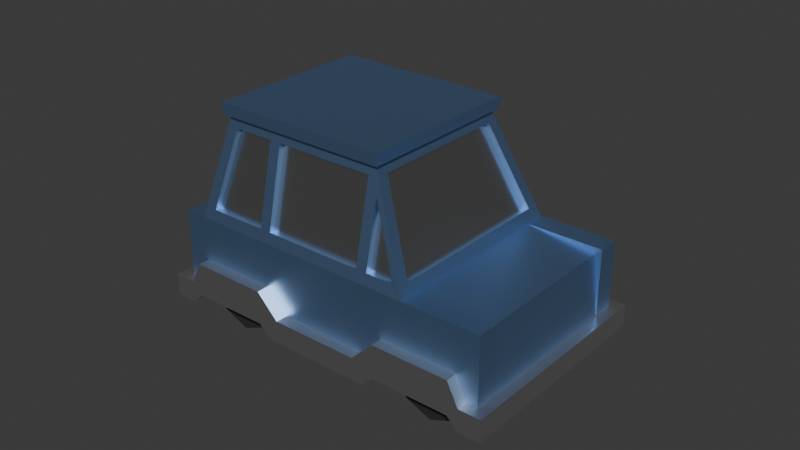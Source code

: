 # Source: car.blend  (saved by Blender 4.3.32; exported with 4.5.12 LTS)
import bpy
from mathutils import Matrix  # noqa: F401  (used for matrix-valued properties, if any)

bpy.ops.wm.read_factory_settings(use_empty=True)
scene = bpy.context.scene
scene.name = 'Scene'

# ---- materials (node trees are filled in below, after node groups)
mat_unpainted = bpy.data.materials.new('Unpainted')
mat_paint = bpy.data.materials.new('Paint')
mat_glass = bpy.data.materials.new('Glass')
mat_rubber = bpy.data.materials.new('Rubber')

# ---- material node trees
mat_unpainted.use_nodes = True; mat_unpainted.node_tree.nodes.clear()
_N = mat_unpainted.node_tree.nodes; _L = mat_unpainted.node_tree.links
n0 = _N.new('ShaderNodeBsdfPrincipled'); n0.name = 'Principled BSDF'; n0.location = (10, 300)
n0.inputs[0].default_value = (0.801, 0.7701, 0.7701, 1.0)
n0.inputs[1].default_value = 1.0
n0.inputs[2].default_value = 0.4
n1 = _N.new('ShaderNodeOutputMaterial'); n1.name = 'Material Output'; n1.location = (300, 300)
_L.new(n0.outputs[0], n1.inputs[0])
n1.is_active_output = True
mat_paint.use_nodes = True; mat_paint.node_tree.nodes.clear()
_N = mat_paint.node_tree.nodes; _L = mat_paint.node_tree.links
n0 = _N.new('ShaderNodeBsdfPrincipled'); n0.name = 'Principled BSDF'; n0.location = (10, 300)
n0.inputs[0].default_value = (0.2907, 0.478, 0.8004, 1.0)
n0.inputs[1].default_value = 1.0
n0.inputs[3].default_value = 1.0
n1 = _N.new('ShaderNodeOutputMaterial'); n1.name = 'Material Output'; n1.location = (300, 300)
_L.new(n0.outputs[0], n1.inputs[0])
n1.is_active_output = True
mat_glass.use_nodes = True; mat_glass.node_tree.nodes.clear()
_N = mat_glass.node_tree.nodes; _L = mat_glass.node_tree.links
n0 = _N.new('ShaderNodeBsdfPrincipled'); n0.name = 'Principled BSDF'; n0.location = (10, 300)
n0.inputs[1].default_value = 1.0
n0.inputs[2].default_value = 0.25
n1 = _N.new('ShaderNodeOutputMaterial'); n1.name = 'Material Output'; n1.location = (300, 300)
_L.new(n0.outputs[0], n1.inputs[0])
n1.is_active_output = True
mat_rubber.use_nodes = True; mat_rubber.node_tree.nodes.clear()
_N = mat_rubber.node_tree.nodes; _L = mat_rubber.node_tree.links
n0 = _N.new('ShaderNodeBsdfPrincipled'); n0.name = 'Principled BSDF'; n0.location = (10, 300)
n0.inputs[0].default_value = (0.02155, 0.02155, 0.02155, 1.0)
n0.inputs[2].default_value = 0.7063
n1 = _N.new('ShaderNodeOutputMaterial'); n1.name = 'Material Output'; n1.location = (300, 300)
_L.new(n0.outputs[0], n1.inputs[0])
n1.is_active_output = True

# ---- world
world_world = bpy.data.worlds.new('World'); scene.world = world_world
world_world.use_nodes = True; world_world.node_tree.nodes.clear()
_N = world_world.node_tree.nodes; _L = world_world.node_tree.links
n0 = _N.new('ShaderNodeOutputWorld'); n0.name = 'World Output'; n0.location = (300, 300)
n1 = _N.new('ShaderNodeBackground'); n1.name = 'Background'; n1.location = (10, 300)
n1.inputs[0].default_value = (0.05088, 0.05088, 0.05088, 1.0)
_L.new(n1.outputs[0], n0.inputs[0])
n0.is_active_output = True
world_world.color = (0.05088, 0.05088, 0.05088)
world_world.sun_shadow_jitter_overblur = 0.0

# ---- meshes
me_cube_003 = bpy.data.meshes.new('Cube.003')
me_cube_003.from_pydata([(-1.396, 0.9, 0.1492), (-1.126, 0.776, 0.2359), (-0.9692, 0.6194, 0.9407), (1.604, 0.9, 0.1492), (-1.396, 0.9, -0.4508), (1.604, 0.9, -0.4508), (0.5536, 0.75, 1.049), (-1.046, 0.75, 1.049), (0.5536, -0.75, 1.049), (0.5536, 0.75, 1.149), (-1.046, 0.75, 1.149), (0.8173, 0.7776, 0.2202), (0.4986, 0.6183, 0.9375), (0.4536, -0.6729, 0.9407), (-0.9157, 0.6729, 0.9407), (-1.072, 0.8295, 0.2359), (-1.072, -0.8295, 0.2359), (-0.9157, -0.6729, 0.9407), (0.4536, 0.8295, 0.2359), (0.4536, 0.6729, 0.9407), (0.4536, -0.8295, 0.2359), (-0.4464, 0.6729, 0.9407), (-0.4464, 0.8295, 0.2359), (-0.4464, -0.6729, 0.9407), (-0.4464, -0.8295, 0.2359), (0.5536, 0.7034, 0.8032), (0.5535, -0.8292, 0.2359), (-0.5464, 0.8295, 0.2359), (-0.5464, 0.6729, 0.9407), (-0.4964, 0.9, 0.1492), (-1.196, 0.9, 0.1492), (-0.4964, 0.7, 1.049), (-0.9964, 0.7, 1.049), (-0.5464, -0.8295, 0.2359), (-0.5464, -0.6729, 0.9407), (0.5535, -0.7034, 0.8032), (-0.4964, -0.7, 1.049), (-0.4964, -0.9, 0.1492), (0.9036, 0.9, 0.1492), (0.5036, 0.9, 0.1492), (0.5036, 0.7, 1.049), (0.9036, -0.9, 0.1492), (0.5036, -0.9, 0.1492), (0.805, 0.8291, 0.2359), (0.8039, -0.8286, 0.2359), (0.5536, 0.8294, 0.2359), (0.863, 0.7776, 0.2405), (0.5443, 0.6183, 0.9578), (0.4536, 0.7217, 0.9515), (0.4536, 0.8783, 0.2468), (-1.072, 0.8783, 0.2468), (0.5536, 0.7522, 0.814), (-1.018, 0.6194, 0.9515), (-1.175, 0.776, 0.2468), (-1.175, -0.776, 0.2468), (-0.4464, -0.8783, 0.2468), (0.4536, -0.8783, 0.2468), (-0.4464, -0.7217, 0.9515), (0.4536, -0.7217, 0.9515), (-0.9157, -0.7217, 0.9515), (-1.072, -0.8783, 0.2468), (-0.5464, -0.7217, 0.9515), (-0.5464, -0.8783, 0.2468), (0.5536, -0.8781, 0.2468), (0.5536, -0.7523, 0.814), (0.804, -0.8774, 0.2468), (-0.4464, 0.8783, 0.2468), (-0.4464, 0.7217, 0.9515), (-0.5464, 0.8783, 0.2468), (-0.5464, 0.7217, 0.9515), (-0.9157, 0.7217, 0.9515), (0.805, 0.8779, 0.2468), (0.5536, 0.8782, 0.2468), (1.404, 0.9, -0.5508), (-1.296, -0.9, -0.6508), (-1.296, 0.9, -0.6508), (1.504, 0.9, -0.6508), (1.504, -0.9, -0.6508), (-1.196, -0.9, 0.1492), (-0.9964, -0.7, 1.049), (0.5536, -0.75, 1.149), (-1.126, -0.776, 0.2359), (-1.396, -0.9, -0.4508), (-1.046, -0.75, 1.149), (-1.018, -0.6194, 0.9515), (-0.9692, -0.6194, 0.9407), (1.604, -0.9, 0.1492), (1.404, -0.9, -0.5508), (1.604, -0.9, -0.4508), (0.5443, -0.6183, 0.9578), (0.863, -0.7777, 0.2405), (-1.396, -0.9, 0.1492), (-1.046, -0.75, 1.049), (0.5036, -0.7, 1.049), (0.4986, -0.6183, 0.9375), (0.8173, -0.7777, 0.2202), (1.404, 1.0, -0.5508), (1.704, 1.0, -0.4508), (1.504, 1.0, -0.6508), (1.704, 1.0, -0.6508), (1.404, -1.0, -0.5508), (0.6036, -0.9, -0.6508), (1.704, -1.0, -0.4508), (1.704, -1.0, -0.6508), (1.504, -1.0, -0.6508), (-1.196, 0.9, -0.5508), (-1.196, -0.9, -0.5508), (-1.496, 1.0, -0.4508), (-1.496, 1.0, -0.6508), (-1.296, 1.0, -0.6508), (-1.496, -1.0, -0.6508), (-1.496, -1.0, -0.4508), (-1.296, -1.0, -0.6508), (0.7036, 0.9, -0.5508), (0.7036, -0.9, -0.5508), (-0.4964, 0.9, -0.5508), (-0.4964, -0.9, -0.5508), (0.6036, -0.9, -0.6508), (0.6036, 0.9, -0.6508), (-0.3964, 0.9, -0.6508), (-0.3964, -0.9, -0.6508), (0.7036, 1.0, -0.5508), (0.6036, 1.0, -0.6508), (-0.3964, 1.0, -0.6508), (0.7036, -1.0, -0.5508), (0.6036, -1.0, -0.6508), (-0.3964, -1.0, -0.6508), (1.404, 0.9, -0.2508), (0.7036, 0.9, -0.2508), (-0.4964, 0.9, -0.2508), (-1.196, 0.9, -0.2508), (-1.196, -0.9, -0.2508), (-0.4964, -0.9, -0.2508), (0.7036, -0.9, -0.2508), (1.404, -0.9, -0.2508), (-0.2964, 0.9, -0.4508), (0.5036, 0.9, -0.4508), (-1.296, -0.9, -0.4508), (1.504, -0.9, -0.4508), (-1.296, 0.9, -0.4508), (1.504, 0.9, -0.4508), (-0.2964, -0.9, -0.4508), (0.5036, -0.9, -0.4508), (0.6036, 0.9, -0.6508), (-1.296, -1.0, -0.4508), (-0.3964, -0.9, -0.6508), (0.5036, -1.0, -0.4508), (-1.196, -1.0, -0.2508), (-0.4964, -1.0, -0.2508), (0.7036, -1.0, -0.2508), (1.404, -1.0, -0.2508), (1.504, -1.0, -0.4508), (-0.2964, -1.0, -0.4508), (-1.296, 1.0, -0.4508), (0.5036, 1.0, -0.4508), (1.404, 1.0, -0.2508), (0.7036, 1.0, -0.2508), (-0.4964, 1.0, -0.2508), (-1.196, 1.0, -0.2508), (-0.2964, 1.0, -0.4508), (1.504, 1.0, -0.4508), (-0.4964, 1.0, -0.5508), (-1.196, 1.0, -0.5508), (-0.4964, -1.0, -0.5508), (-1.196, -1.0, -0.5508), (-0.3964, 0.9, -0.6508), (-0.4964, -0.8, -0.1508), (-0.4964, 0.8, -0.1508), (-1.196, -0.8, -0.1508), (-1.196, 0.8, -0.1508), (0.7036, -0.8, -0.1508), (0.7036, 0.8, -0.1508), (1.404, -0.8, -0.1508), (1.404, 0.8, -0.1508), (-0.4964, -0.8, -0.5508), (-0.4964, 0.8, -0.5508), (-1.196, -0.8, -0.5508), (-1.196, 0.8, -0.5508), (0.7036, -0.8, -0.5508), (0.7036, 0.8, -0.5508), (1.404, -0.8, -0.5508), (1.404, 0.8, -0.5508), (1.554, 0.7, 0.09916), (1.554, -0.7, 0.09916), (1.604, 0.7, -0.4508), (1.604, -0.7, -0.4508), (0.9036, 0.7, 0.1492), (0.9036, -0.7, 0.1492), (1.604, -0.7, 0.1492), (1.604, 0.7, 0.1492), (-1.346, -0.7, 0.09916), (-1.346, 0.7, 0.09916), (-1.396, -0.7, -0.4508), (-1.396, 0.7, -0.4508), (-1.196, -0.7, 0.1492), (-1.196, 0.7, 0.1492), (-1.396, 0.7, 0.1492), (-1.396, -0.7, 0.1492)], [], [(0, 30, 29, 39, 38, 3), (86, 41, 42, 37, 78, 91), (78, 194, 197, 91), (71, 51, 40, 38), (139, 4, 0, 3, 5, 140, 127, 128, 136, 135, 129, 130), (82, 91, 197, 192), (16, 33, 34, 17), (40, 31, 32), (79, 36, 93), (93, 40, 6, 8), (8, 6, 9, 80), (6, 7, 10, 9), (92, 8, 80, 83), (40, 32, 7, 6), (79, 93, 8, 92), (47, 46, 38, 40), (89, 47, 40, 93), (90, 89, 93, 41), (53, 52, 32, 30), (54, 53, 30, 195, 194, 78), (84, 54, 78, 79), (19, 18, 22, 21), (35, 26, 44), (28, 27, 15, 14), (23, 24, 20, 13), (66, 49, 39, 29), (67, 66, 29, 31), (48, 67, 31, 40), (50, 68, 29, 30), (69, 70, 32, 31), (70, 50, 30, 32), (68, 69, 31, 29), (56, 55, 37, 42), (55, 57, 36, 37), (57, 58, 93, 36), (63, 64, 93, 42), (60, 59, 79, 78), (59, 61, 36, 79), (62, 60, 78, 37), (61, 62, 37, 36), (72, 39, 40, 51), (49, 48, 40, 39), (56, 42, 93, 58), (64, 65, 41, 93), (43, 45, 25), (38, 39, 72, 71), (65, 63, 42, 41), (1, 2, 52, 53), (81, 1, 53, 54), (85, 81, 54, 84), (20, 24, 55, 56), (24, 23, 57, 55), (23, 13, 58, 57), (13, 20, 56, 58), (16, 17, 59, 60), (17, 34, 61, 59), (33, 16, 60, 62), (34, 33, 62, 61), (26, 35, 64, 63), (44, 26, 63, 65), (35, 44, 65, 64), (12, 11, 46, 47), (94, 12, 47, 89), (95, 94, 89, 90), (18, 19, 48, 49), (22, 18, 49, 66), (21, 22, 66, 67), (19, 21, 67, 48), (15, 27, 68, 50), (28, 14, 70, 69), (14, 15, 50, 70), (27, 28, 69, 68), (43, 25, 51, 71), (25, 45, 72, 51), (45, 43, 71, 72), (107, 108, 110, 111), (110, 108, 109, 75, 74, 112), (76, 98, 99, 103, 104, 77), (103, 99, 97, 102), (88, 138, 151, 102, 97, 160, 140, 5, 184, 185), (154, 159, 135, 136), (11, 95, 90, 46), (2, 85, 84, 52), (52, 84, 79, 32), (46, 90, 41, 187, 186, 38), (11, 12, 94, 95), (32, 79, 92, 7), (7, 92, 83, 10), (9, 10, 83, 80), (5, 3, 189, 184), (1, 81, 85, 2), (3, 38, 186, 189), (73, 76, 77, 87, 180, 181), (115, 175, 177, 105), (76, 73, 96, 98), (164, 163, 126, 125, 124, 100, 104, 103, 102, 151, 150, 149, 146, 152, 148, 147, 144, 111, 110, 112), (87, 77, 104, 100), (75, 74, 106, 176, 177, 105), (105, 75, 109, 162), (74, 106, 164, 112), (73, 181, 179, 113), (117, 114, 124, 125), (117, 120, 145, 101), (113, 179, 178, 114, 117, 118), (116, 174, 175, 115, 119, 120), (119, 115, 161, 123), (118, 119, 123, 122), (113, 118, 122, 121), (119, 118, 143, 165), (116, 120, 126, 163), (120, 117, 125, 126), (129, 135, 159, 157), (130, 129, 157, 158), (138, 134, 150, 151), (131, 137, 144, 147), (136, 128, 156, 154), (134, 138, 88, 86, 91, 82, 137, 131, 132, 141, 142, 133), (120, 119, 165, 145), (141, 152, 146, 142), (143, 101, 145, 165), (134, 133, 149, 150), (141, 132, 148, 152), (133, 142, 146, 149), (132, 131, 147, 148), (107, 111, 144, 137, 82, 192, 193, 4, 139, 153), (139, 130, 158, 153), (128, 127, 155, 156), (127, 140, 160, 155), (73, 113, 121, 96), (115, 105, 162, 161), (118, 117, 101, 143), (106, 116, 163, 164), (114, 87, 100, 124), (171, 173, 172, 170), (178, 180, 87, 114), (169, 167, 166, 168), (176, 174, 116, 106), (166, 167, 175, 174), (169, 168, 176, 177), (171, 170, 178, 179), (172, 173, 181, 180), (173, 171, 179, 181), (170, 172, 180, 178), (167, 169, 177, 175), (168, 166, 174, 176), (185, 188, 86, 88), (188, 187, 41, 86), (185, 183, 188), (184, 189, 182), (188, 183, 187), (186, 182, 189), (185, 184, 182, 183), (187, 183, 182, 186), (193, 196, 0, 4), (196, 195, 30, 0), (196, 193, 191), (196, 191, 195), (192, 197, 190), (194, 190, 197), (193, 192, 190, 191), (195, 191, 190, 194), (97, 99, 98, 96, 121, 122, 123, 161, 162, 109, 108, 107, 153, 158, 157, 159, 154, 156, 155, 160)])
me_cube_003.polygons.foreach_set('material_index', [0, 0, 1, 1, 1, 1, 2, 0, 0, 1, 1, 1, 1, 1, 1, 1, 1, 1, 1, 1, 1, 2, 2, 2, 2, 1, 1, 1, 1, 1, 1, 1, 1, 1, 1, 1, 1, 1, 1, 1, 1, 1, 1, 1, 2, 1, 1, 1, 1, 1, 1, 1, 1, 1, 1, 1, 1, 1, 1, 1, 1, 1, 1, 1, 1, 1, 1, 1, 1, 1, 1, 1, 1, 1, 1, 0, 0, 0, 0, 0, 0, 1, 1, 1, 1, 2, 1, 1, 1, 1, 2, 1, 0, 0, 0, 0, 0, 0, 0, 0, 0, 0, 0, 0, 0, 0, 0, 0, 0, 0, 0, 0, 0, 0, 0, 0, 1, 0, 0, 0, 0, 0, 0, 0, 0, 0, 0, 0, 0, 0, 0, 0, 0, 0, 0, 0, 0, 0, 0, 0, 0, 0, 0, 0, 0, 1, 1, 1, 1, 1, 1, 1, 1, 1, 1, 1, 1, 1, 1, 1, 1, 0])
_uv = me_cube_003.uv_layers.new(name='UVMap')
_uv.uv.foreach_set('vector', [0.625, 0.75, 0.6417, 0.75, 0.7, 0.75, 0.7833, 0.75, 0.8167, 0.75, 0.875, 0.75, 0.875, 0.5, 0.8167, 0.5, 0.7833, 0.5, 0.7, 0.5, 0.6417, 0.5, 0.625, 0.5, 0.6424, 0.5, 0.6419, 0.5223, 0.625, 0.5276, 0.625, 0.5, 0.8152, 0.75, 0.8152, 0.75, 0.8181, 0.75, 0.8181, 0.75, 0.625, 0.7706, 0.625, 0.75, 0.625, 0.75, 0.625, 1.0, 0.625, 1.0, 0.625, 0.9899, 0.625, 0.9828, 0.625, 0.9248, 0.625, 0.905, 0.625, 0.8472, 0.625, 0.825, 0.625, 0.7672, 0.625, 0.5, 0.625, 0.5, 0.625, 0.5276, 0.625, 0.5283, 0.651, 0.5, 0.6901, 0.5, 0.6894, 0.5, 0.6534, 0.5, 0.8181, 0.75, 0.6972, 0.75, 0.6367, 0.75, 0.6424, 0.5, 0.7004, 0.5, 0.8165, 0.5, 0.8165, 0.5015, 0.8181, 0.75, 0.8181, 0.75, 0.8165, 0.5, 0.8165, 0.5, 0.8181, 0.75, 0.8181, 0.75, 0.8165, 0.5, 0.8181, 0.75, 0.6367, 0.75, 0.6367, 0.75, 0.8181, 0.75, 0.6424, 0.5, 0.8165, 0.5, 0.8165, 0.5, 0.6424, 0.5, 0.8181, 0.75, 0.6367, 0.75, 0.6367, 0.75, 0.8181, 0.75, 0.6424, 0.5, 0.8165, 0.5, 0.8165, 0.5, 0.6424, 0.5, 0.818, 0.7331, 0.818, 0.7351, 0.8181, 0.75, 0.8181, 0.75, 0.8166, 0.5169, 0.818, 0.7331, 0.8181, 0.75, 0.8165, 0.5015, 0.8166, 0.5149, 0.8166, 0.5169, 0.8165, 0.5, 0.8165, 0.5, 0.637, 0.7351, 0.6371, 0.7331, 0.6367, 0.75, 0.6367, 0.75, 0.642, 0.5149, 0.637, 0.7351, 0.6367, 0.75, 0.6372, 0.7279, 0.6419, 0.5223, 0.6424, 0.5, 0.642, 0.5169, 0.642, 0.5149, 0.6424, 0.5, 0.6424, 0.5, 0.8044, 0.75, 0.7891, 0.75, 0.7115, 0.75, 0.7106, 0.75, 0.8114, 0.5, 0.7883, 0.5, 0.8114, 0.5, 0.6874, 0.75, 0.6917, 0.75, 0.6466, 0.75, 0.6486, 0.75, 0.7111, 0.5, 0.7076, 0.5, 0.7748, 0.5, 0.8016, 0.5, 0.7115, 0.75, 0.7891, 0.75, 0.7968, 0.75, 0.7018, 0.75, 0.7106, 0.75, 0.7115, 0.75, 0.7018, 0.75, 0.6989, 0.75, 0.8044, 0.75, 0.7106, 0.75, 0.6989, 0.75, 0.8181, 0.75, 0.6466, 0.75, 0.6917, 0.75, 0.7018, 0.75, 0.6367, 0.75, 0.6874, 0.75, 0.6486, 0.75, 0.6367, 0.75, 0.6989, 0.75, 0.6486, 0.75, 0.6466, 0.75, 0.6367, 0.75, 0.6367, 0.75, 0.6917, 0.75, 0.6874, 0.75, 0.6989, 0.75, 0.7018, 0.75, 0.7748, 0.5, 0.7076, 0.5, 0.6985, 0.5, 0.7797, 0.5, 0.7076, 0.5, 0.7111, 0.5, 0.7005, 0.5, 0.6985, 0.5, 0.7111, 0.5, 0.8016, 0.5, 0.8165, 0.5, 0.7005, 0.5, 0.7883, 0.5, 0.8114, 0.5, 0.8165, 0.5, 0.7797, 0.5, 0.651, 0.5, 0.6534, 0.5, 0.6424, 0.5, 0.6424, 0.5, 0.6534, 0.5, 0.6894, 0.5, 0.7005, 0.5, 0.6424, 0.5, 0.6901, 0.5, 0.651, 0.5, 0.6424, 0.5, 0.6985, 0.5, 0.6894, 0.5, 0.6901, 0.5, 0.6985, 0.5, 0.7005, 0.5, 0.8018, 0.75, 0.7968, 0.75, 0.8181, 0.75, 0.8152, 0.75, 0.7891, 0.75, 0.8044, 0.75, 0.8181, 0.75, 0.7968, 0.75, 0.7748, 0.5, 0.7797, 0.5, 0.8165, 0.5, 0.8016, 0.5, 0.8114, 0.5, 0.8114, 0.5, 0.8165, 0.5, 0.8165, 0.5, 0.8152, 0.75, 0.8018, 0.75, 0.8152, 0.75, 0.8181, 0.75, 0.7968, 0.75, 0.8018, 0.75, 0.8152, 0.75, 0.8114, 0.5, 0.7883, 0.5, 0.7797, 0.5, 0.8165, 0.5, 0.637, 0.7351, 0.6371, 0.7331, 0.6371, 0.7331, 0.637, 0.7351, 0.642, 0.5149, 0.637, 0.7351, 0.637, 0.7351, 0.642, 0.5149, 0.642, 0.5169, 0.642, 0.5149, 0.642, 0.5149, 0.642, 0.5169, 0.7748, 0.5, 0.7076, 0.5, 0.7076, 0.5, 0.7748, 0.5, 0.7076, 0.5, 0.7111, 0.5, 0.7111, 0.5, 0.7076, 0.5, 0.7111, 0.5, 0.8016, 0.5, 0.8016, 0.5, 0.7111, 0.5, 0.8016, 0.5, 0.7748, 0.5, 0.7748, 0.5, 0.8016, 0.5, 0.651, 0.5, 0.6534, 0.5, 0.6534, 0.5, 0.651, 0.5, 0.6534, 0.5, 0.6894, 0.5, 0.6894, 0.5, 0.6534, 0.5, 0.6901, 0.5, 0.651, 0.5, 0.651, 0.5, 0.6901, 0.5, 0.6894, 0.5, 0.6901, 0.5, 0.6901, 0.5, 0.6894, 0.5, 0.7883, 0.5, 0.8114, 0.5, 0.8114, 0.5, 0.7883, 0.5, 0.8114, 0.5, 0.7883, 0.5, 0.7883, 0.5, 0.8114, 0.5, 0.8114, 0.5, 0.8114, 0.5, 0.8114, 0.5, 0.8114, 0.5, 0.818, 0.7331, 0.818, 0.7351, 0.818, 0.7351, 0.818, 0.7331, 0.8166, 0.5169, 0.818, 0.7331, 0.818, 0.7331, 0.8166, 0.5169, 0.8166, 0.5149, 0.8166, 0.5169, 0.8166, 0.5169, 0.8166, 0.5149, 0.7891, 0.75, 0.8044, 0.75, 0.8044, 0.75, 0.7891, 0.75, 0.7115, 0.75, 0.7891, 0.75, 0.7891, 0.75, 0.7115, 0.75, 0.7106, 0.75, 0.7115, 0.75, 0.7115, 0.75, 0.7106, 0.75, 0.8044, 0.75, 0.7106, 0.75, 0.7106, 0.75, 0.8044, 0.75, 0.6466, 0.75, 0.6917, 0.75, 0.6917, 0.75, 0.6466, 0.75, 0.6874, 0.75, 0.6486, 0.75, 0.6486, 0.75, 0.6874, 0.75, 0.6486, 0.75, 0.6466, 0.75, 0.6466, 0.75, 0.6486, 0.75, 0.6917, 0.75, 0.6874, 0.75, 0.6874, 0.75, 0.6917, 0.75, 0.8152, 0.75, 0.8152, 0.75, 0.8152, 0.75, 0.8152, 0.75, 0.8152, 0.75, 0.8018, 0.75, 0.8018, 0.75, 0.8152, 0.75, 0.8018, 0.75, 0.8152, 0.75, 0.8152, 0.75, 0.8018, 0.75, 0.0, 0.0, 0.375, 0.75, 0.375, 0.5, 0.625, 0.5, 0.375, 0.5, 0.375, 0.75, 0.3604, 0.7207, 0.3604, 0.7207, 0.0, 0.0, 0.0, 0.0, 0.01093, 0.02186, 0.01093, 0.02186, 0.0, 0.0, 0.0, 0.0, 0.0, 0.0, 0.0, 0.0, 0.0, 0.0, 0.0, 0.0, 0.625, 0.0, 0.625, 0.25, 0.625, 0.25, 0.625, 0.2608, 0.625, 0.2608, 0.625, 0.25, 0.625, 0.0, 0.625, 0.9899, 0.625, 0.9899, 0.625, 0.0, 0.625, 0.02072, 0.625, 0.2266, 0.625, 0.905, 0.625, 0.8472, 0.625, 0.8472, 0.625, 0.905, 0.818, 0.7351, 0.8166, 0.5149, 0.8166, 0.5149, 0.818, 0.7351, 0.6371, 0.7331, 0.642, 0.5169, 0.642, 0.5169, 0.6371, 0.7331, 0.6371, 0.7331, 0.642, 0.5169, 0.6424, 0.5, 0.6367, 0.75, 0.818, 0.7351, 0.8166, 0.5149, 0.8165, 0.5, 0.8166, 0.5248, 0.818, 0.7255, 0.8181, 0.75, 0.818, 0.7351, 0.818, 0.7331, 0.8166, 0.5169, 0.8166, 0.5149, 0.6367, 0.75, 0.6424, 0.5, 0.6424, 0.5, 0.6367, 0.75, 0.6367, 0.75, 0.6424, 0.5, 0.6424, 0.5, 0.6367, 0.75, 0.8181, 0.75, 0.6367, 0.75, 0.6424, 0.5, 0.8165, 0.5, 0.625, 0.0, 0.625, 0.0, 0.625, 0.02889, 0.625, 0.02072, 0.637, 0.7351, 0.642, 0.5149, 0.642, 0.5169, 0.6371, 0.7331, 0.875, 0.75, 0.8181, 0.75, 0.818, 0.7255, 0.875, 0.7211, 0.0284, 0.05681, 0.01093, 0.02186, 0.0, 0.0, 0.0, 0.0, 0.001879, 0.003757, 0.02688, 0.05377, 0.2431, 0.4861, 0.2274, 0.4547, 0.2911, 0.5821, 0.3112, 0.6224, 0.01093, 0.02186, 0.0284, 0.05681, 0.0284, 0.05681, 0.01093, 0.02186, 0.0, 0.0, 0.0, 0.0, 0.0, 0.0, 0.0, 0.0, 0.0, 0.0, 0.0, 0.0, 0.0, 0.0, 0.0, 0.0, 0.625, 0.25, 0.625, 0.2608, 0.625, 0.2667, 0.625, 0.3248, 0.625, 0.3448, 0.625, 0.4074, 0.625, 0.4246, 0.625, 0.4832, 0.625, 0.4817, 0.625, 0.5, 0.375, 0.5, 0.0, 0.0, 0.0, 0.0, 0.0, 0.0, 0.0, 0.0, 0.0, 0.0, 0.3604, 0.7207, 0.0, 0.0, 0.0, 0.0, 0.0202, 0.04039, 0.2911, 0.5821, 0.3112, 0.6224, 0.3112, 0.6224, 0.3604, 0.7207, 0.3604, 0.7207, 0.3112, 0.6224, 0.0, 0.0, 0.0, 0.0, 0.0, 0.0, 0.0, 0.0, 0.0284, 0.05681, 0.02688, 0.05377, 0.1195, 0.2391, 0.1263, 0.2526, 0.0, 0.0, 0.0, 0.0, 0.0, 0.0, 0.0, 0.0, 0.0, 0.0, 0.0, 0.0, 0.0, 0.0, 0.0, 0.0, 0.1263, 0.2526, 0.1195, 0.2391, 0.007885, 0.01577, 0.0, 0.0, 0.0, 0.0, 0.1263, 0.2526, 0.0, 0.0, 0.01638, 0.03275, 0.2274, 0.4547, 0.2431, 0.4861, 0.2431, 0.4861, 0.0, 0.0, 0.2431, 0.4861, 0.2431, 0.4861, 0.2431, 0.4861, 0.2431, 0.4861, 0.1263, 0.2526, 0.2431, 0.4861, 0.2431, 0.4861, 0.1263, 0.2526, 0.1263, 0.2526, 0.1263, 0.2526, 0.1263, 0.2526, 0.1263, 0.2526, 0.2431, 0.4861, 0.1263, 0.2526, 0.1263, 0.2526, 0.2431, 0.4861, 0.0, 0.0, 0.0, 0.0, 0.0, 0.0, 0.0, 0.0, 0.0, 0.0, 0.0, 0.0, 0.0, 0.0, 0.0, 0.0, 0.625, 0.825, 0.625, 0.8472, 0.625, 0.8472, 0.625, 0.825, 0.625, 0.7672, 0.625, 0.825, 0.625, 0.825, 0.625, 0.7672, 0.625, 0.2608, 0.625, 0.2667, 0.625, 0.2667, 0.625, 0.2608, 0.625, 0.4832, 0.625, 0.4817, 0.625, 0.4817, 0.625, 0.4832, 0.625, 0.905, 0.625, 0.9248, 0.625, 0.9248, 0.625, 0.905, 0.625, 0.2667, 0.625, 0.2608, 0.625, 0.25, 0.625, 0.25, 0.625, 0.5, 0.625, 0.5, 0.625, 0.4817, 0.625, 0.4832, 0.625, 0.4246, 0.625, 0.4074, 0.625, 0.3448, 0.625, 0.3248, 0.0, 0.0, 0.2431, 0.4861, 0.2431, 0.4861, 0.0, 0.0, 0.625, 0.4074, 0.625, 0.4074, 0.625, 0.3448, 0.625, 0.3448, 0.1263, 0.2526, 0.0, 0.0, 0.0, 0.0, 0.2431, 0.4861, 0.625, 0.2667, 0.625, 0.3248, 0.625, 0.3248, 0.625, 0.2667, 0.625, 0.4074, 0.625, 0.4246, 0.625, 0.4246, 0.625, 0.4074, 0.625, 0.3248, 0.625, 0.3448, 0.625, 0.3448, 0.625, 0.3248, 0.625, 0.4246, 0.625, 0.4832, 0.625, 0.4832, 0.625, 0.4246, 0.0, 0.0, 0.625, 0.5, 0.625, 0.4817, 0.625, 0.4817, 0.625, 0.5, 0.625, 0.5283, 0.625, 0.7226, 0.625, 0.75, 0.625, 0.7706, 0.625, 0.7706, 0.625, 0.7706, 0.625, 0.7672, 0.625, 0.7672, 0.625, 0.7706, 0.625, 0.9248, 0.625, 0.9828, 0.625, 0.9828, 0.625, 0.9248, 0.625, 0.9828, 0.625, 0.9899, 0.625, 0.9899, 0.625, 0.9828, 0.0284, 0.05681, 0.1263, 0.2526, 0.1263, 0.2526, 0.0284, 0.05681, 0.2431, 0.4861, 0.3112, 0.6224, 0.3112, 0.6224, 0.2431, 0.4861, 0.1263, 0.2526, 0.0, 0.0, 0.0, 0.0, 0.1263, 0.2526, 0.0, 0.0, 0.0, 0.0, 0.0, 0.0, 0.0, 0.0, 0.0, 0.0, 0.0, 0.0, 0.0, 0.0, 0.0, 0.0, 0.1195, 0.2391, 0.02688, 0.05377, 0.001879, 0.003757, 0.007885, 0.01577, 0.007885, 0.01577, 0.001879, 0.003757, 0.0, 0.0, 0.0, 0.0, 0.2911, 0.5821, 0.2274, 0.4547, 0.01638, 0.03275, 0.0202, 0.04039, 0.0202, 0.04039, 0.01638, 0.03275, 0.0, 0.0, 0.0, 0.0, 0.01638, 0.03275, 0.2274, 0.4547, 0.2274, 0.4547, 0.01638, 0.03275, 0.2911, 0.5821, 0.0202, 0.04039, 0.0202, 0.04039, 0.2911, 0.5821, 0.1195, 0.2391, 0.007885, 0.01577, 0.007885, 0.01577, 0.1195, 0.2391, 0.001879, 0.003757, 0.02688, 0.05377, 0.02688, 0.05377, 0.001879, 0.003757, 0.02688, 0.05377, 0.1195, 0.2391, 0.1195, 0.2391, 0.02688, 0.05377, 0.007885, 0.01577, 0.001879, 0.003757, 0.001879, 0.003757, 0.007885, 0.01577, 0.2274, 0.4547, 0.2911, 0.5821, 0.2911, 0.5821, 0.2274, 0.4547, 0.0202, 0.04039, 0.01638, 0.03275, 0.01638, 0.03275, 0.0202, 0.04039, 0.625, 0.2266, 0.625, 0.2261, 0.625, 0.25, 0.625, 0.25, 0.875, 0.5239, 0.8166, 0.5248, 0.8165, 0.5, 0.875, 0.5, 0.625, 0.2266, 0.0, 0.0, 0.625, 0.2261, 0.625, 0.02072, 0.625, 0.02889, 0.0, 0.0, 0.625, 0.2261, 0.0, 0.0, 0.8166, 0.5248, 0.818, 0.7255, 0.0, 0.0, 0.625, 0.02889, 0.625, 0.2266, 0.625, 0.02072, 0.0, 0.0, 0.0, 0.0, 0.8166, 0.5248, 0.0, 0.0, 0.0, 0.0, 0.818, 0.7255, 0.625, 0.7226, 0.625, 0.7226, 0.625, 0.75, 0.625, 0.75, 0.625, 0.7226, 0.6372, 0.7279, 0.6367, 0.75, 0.625, 0.75, 0.625, 0.7226, 0.625, 0.7226, 0.0, 0.0, 0.625, 0.7226, 0.0, 0.0, 0.6372, 0.7279, 0.625, 0.5283, 0.625, 0.5276, 0.0, 0.0, 0.6419, 0.5223, 0.0, 0.0, 0.625, 0.5276, 0.625, 0.7226, 0.625, 0.5283, 0.0, 0.0, 0.0, 0.0, 0.6372, 0.7279, 0.0, 0.0, 0.0, 0.0, 0.6419, 0.5223, 0.625, 0.0, 0.0, 0.0, 0.01093, 0.02186, 0.0284, 0.05681, 0.1263, 0.2526, 0.1263, 0.2526, 0.2431, 0.4861, 0.2431, 0.4861, 0.3112, 0.6224, 0.3604, 0.7207, 0.375, 0.75, 0.0, 0.0, 0.625, 0.7706, 0.625, 0.7672, 0.625, 0.825, 0.625, 0.8472, 0.625, 0.905, 0.625, 0.9248, 0.625, 0.9828, 0.625, 0.9899])
_ca = me_cube_003.color_attributes.new('Attribute', 'BYTE_COLOR', 'CORNER')
_ca.data.foreach_set('color', [1.0, 1.0, 1.0, 1.0, 1.0, 1.0, 1.0, 1.0, 1.0, 1.0, 1.0, 1.0, 1.0, 1.0, 1.0, 1.0, 1.0, 1.0, 1.0, 1.0, 1.0, 1.0, 1.0, 1.0, 1.0, 1.0, 1.0, 1.0, 1.0, 1.0, 1.0, 1.0, 1.0, 1.0, 1.0, 1.0, 1.0, 1.0, 1.0, 1.0, 1.0, 1.0, 1.0, 1.0, 1.0, 1.0, 1.0, 1.0, 1.0, 1.0, 1.0, 1.0, 1.0, 1.0, 1.0, 1.0, 1.0, 1.0, 1.0, 1.0, 1.0, 1.0, 1.0, 1.0, 1.0, 1.0, 1.0, 1.0, 1.0, 1.0, 1.0, 1.0, 1.0, 1.0, 1.0, 1.0, 1.0, 1.0, 1.0, 1.0, 1.0, 1.0, 1.0, 1.0, 1.0, 1.0, 1.0, 1.0, 1.0, 1.0, 1.0, 1.0, 1.0, 1.0, 1.0, 1.0, 1.0, 1.0, 1.0, 1.0, 1.0, 1.0, 1.0, 1.0, 1.0, 1.0, 1.0, 1.0, 1.0, 1.0, 1.0, 1.0, 1.0, 1.0, 1.0, 1.0, 1.0, 1.0, 1.0, 1.0, 1.0, 1.0, 1.0, 1.0, 1.0, 1.0, 1.0, 1.0, 1.0, 1.0, 1.0, 1.0, 1.0, 1.0, 1.0, 1.0, 1.0, 1.0, 1.0, 1.0, 1.0, 1.0, 1.0, 1.0, 1.0, 1.0, 1.0, 1.0, 1.0, 1.0, 1.0, 1.0, 1.0, 1.0, 1.0, 1.0, 1.0, 1.0, 1.0, 1.0, 1.0, 1.0, 1.0, 1.0, 1.0, 1.0, 1.0, 1.0, 1.0, 1.0, 1.0, 1.0, 1.0, 1.0, 1.0, 1.0, 1.0, 1.0, 1.0, 1.0, 1.0, 1.0, 1.0, 1.0, 1.0, 1.0, 1.0, 1.0, 1.0, 1.0, 1.0, 1.0, 1.0, 1.0, 1.0, 1.0, 1.0, 1.0, 1.0, 1.0, 1.0, 1.0, 1.0, 1.0, 1.0, 1.0, 1.0, 1.0, 1.0, 1.0, 1.0, 1.0, 1.0, 1.0, 1.0, 1.0, 1.0, 1.0, 1.0, 1.0, 1.0, 1.0, 1.0, 1.0, 1.0, 1.0, 1.0, 1.0, 1.0, 1.0, 1.0, 1.0, 1.0, 1.0, 1.0, 1.0, 1.0, 1.0, 1.0, 1.0, 1.0, 1.0, 1.0, 1.0, 1.0, 1.0, 1.0, 1.0, 1.0, 1.0, 1.0, 1.0, 1.0, 1.0, 1.0, 1.0, 1.0, 1.0, 1.0, 1.0, 1.0, 1.0, 1.0, 1.0, 1.0, 1.0, 1.0, 1.0, 1.0, 1.0, 1.0, 1.0, 1.0, 1.0, 1.0, 1.0, 1.0, 1.0, 1.0, 1.0, 1.0, 1.0, 1.0, 1.0, 1.0, 1.0, 1.0, 1.0, 1.0, 1.0, 1.0, 1.0, 1.0, 1.0, 1.0, 1.0, 1.0, 1.0, 1.0, 1.0, 1.0, 1.0, 1.0, 1.0, 1.0, 1.0, 1.0, 1.0, 1.0, 1.0, 1.0, 1.0, 1.0, 1.0, 1.0, 1.0, 1.0, 1.0, 1.0, 1.0, 1.0, 1.0, 1.0, 1.0, 1.0, 1.0, 1.0, 1.0, 1.0, 1.0, 1.0, 1.0, 1.0, 1.0, 1.0, 1.0, 1.0, 1.0, 1.0, 1.0, 1.0, 1.0, 1.0, 1.0, 1.0, 1.0, 1.0, 1.0, 1.0, 1.0, 1.0, 1.0, 1.0, 1.0, 1.0, 1.0, 1.0, 1.0, 1.0, 1.0, 1.0, 1.0, 1.0, 1.0, 1.0, 1.0, 1.0, 1.0, 1.0, 1.0, 1.0, 1.0, 1.0, 1.0, 1.0, 1.0, 1.0, 1.0, 1.0, 1.0, 1.0, 1.0, 1.0, 1.0, 1.0, 1.0, 1.0, 1.0, 1.0, 1.0, 1.0, 1.0, 1.0, 1.0, 1.0, 1.0, 1.0, 1.0, 1.0, 1.0, 1.0, 1.0, 1.0, 1.0, 1.0, 1.0, 1.0, 1.0, 1.0, 1.0, 1.0, 1.0, 1.0, 1.0, 1.0, 1.0, 1.0, 1.0, 1.0, 1.0, 1.0, 1.0, 1.0, 1.0, 1.0, 1.0, 1.0, 1.0, 1.0, 1.0, 1.0, 1.0, 1.0, 1.0, 1.0, 1.0, 1.0, 1.0, 1.0, 1.0, 1.0, 1.0, 1.0, 1.0, 1.0, 1.0, 1.0, 1.0, 1.0, 1.0, 1.0, 1.0, 1.0, 1.0, 1.0, 1.0, 1.0, 1.0, 1.0, 1.0, 1.0, 1.0, 1.0, 1.0, 1.0, 1.0, 1.0, 1.0, 1.0, 1.0, 1.0, 1.0, 1.0, 1.0, 1.0, 1.0, 1.0, 1.0, 1.0, 1.0, 1.0, 1.0, 1.0, 1.0, 1.0, 1.0, 1.0, 1.0, 1.0, 1.0, 1.0, 1.0, 1.0, 1.0, 1.0, 1.0, 1.0, 1.0, 1.0, 1.0, 1.0, 1.0, 1.0, 1.0, 1.0, 1.0, 1.0, 1.0, 1.0, 1.0, 1.0, 1.0, 1.0, 1.0, 1.0, 1.0, 1.0, 1.0, 1.0, 1.0, 1.0, 1.0, 1.0, 1.0, 1.0, 1.0, 1.0, 1.0, 1.0, 1.0, 1.0, 1.0, 1.0, 1.0, 1.0, 1.0, 1.0, 1.0, 1.0, 1.0, 1.0, 1.0, 1.0, 1.0, 1.0, 1.0, 1.0, 1.0, 1.0, 1.0, 1.0, 1.0, 1.0, 1.0, 1.0, 1.0, 1.0, 1.0, 1.0, 1.0, 1.0, 1.0, 1.0, 1.0, 1.0, 1.0, 1.0, 1.0, 1.0, 1.0, 1.0, 1.0, 1.0, 1.0, 1.0, 1.0, 1.0, 1.0, 1.0, 1.0, 1.0, 1.0, 1.0, 1.0, 1.0, 1.0, 1.0, 1.0, 1.0, 1.0, 1.0, 1.0, 1.0, 1.0, 1.0, 1.0, 1.0, 1.0, 1.0, 1.0, 1.0, 1.0, 1.0, 1.0, 1.0, 1.0, 1.0, 1.0, 1.0, 1.0, 1.0, 1.0, 1.0, 1.0, 1.0, 1.0, 1.0, 1.0, 1.0, 1.0, 1.0, 1.0, 1.0, 1.0, 1.0, 1.0, 1.0, 1.0, 1.0, 1.0, 1.0, 1.0, 1.0, 1.0, 1.0, 1.0, 1.0, 1.0, 1.0, 1.0, 1.0, 1.0, 1.0, 1.0, 1.0, 1.0, 1.0, 1.0, 1.0, 1.0, 1.0, 1.0, 1.0, 1.0, 1.0, 1.0, 1.0, 1.0, 1.0, 1.0, 1.0, 1.0, 1.0, 1.0, 1.0, 1.0, 1.0, 1.0, 1.0, 1.0, 1.0, 1.0, 1.0, 1.0, 1.0, 1.0, 1.0, 1.0, 1.0, 1.0, 1.0, 1.0, 1.0, 1.0, 1.0, 1.0, 1.0, 1.0, 1.0, 1.0, 1.0, 1.0, 1.0, 1.0, 1.0, 1.0, 1.0, 1.0, 1.0, 1.0, 1.0, 1.0, 1.0, 1.0, 1.0, 1.0, 1.0, 1.0, 1.0, 1.0, 1.0, 1.0, 1.0, 1.0, 1.0, 1.0, 1.0, 1.0, 1.0, 1.0, 1.0, 1.0, 1.0, 1.0, 1.0, 1.0, 1.0, 1.0, 1.0, 1.0, 1.0, 1.0, 1.0, 1.0, 1.0, 1.0, 1.0, 1.0, 1.0, 1.0, 1.0, 1.0, 1.0, 1.0, 1.0, 1.0, 1.0, 1.0, 1.0, 1.0, 1.0, 1.0, 1.0, 1.0, 1.0, 1.0, 1.0, 1.0, 1.0, 1.0, 1.0, 1.0, 1.0, 1.0, 1.0, 1.0, 1.0, 1.0, 1.0, 1.0, 1.0, 1.0, 1.0, 1.0, 1.0, 1.0, 1.0, 1.0, 1.0, 1.0, 1.0, 1.0, 1.0, 1.0, 1.0, 1.0, 1.0, 1.0, 1.0, 1.0, 1.0, 1.0, 1.0, 1.0, 1.0, 1.0, 1.0, 1.0, 1.0, 1.0, 1.0, 1.0, 1.0, 1.0, 1.0, 1.0, 1.0, 1.0, 1.0, 1.0, 1.0, 1.0, 1.0, 1.0, 1.0, 1.0, 1.0, 1.0, 1.0, 1.0, 1.0, 1.0, 1.0, 1.0, 1.0, 1.0, 1.0, 1.0, 1.0, 1.0, 1.0, 1.0, 1.0, 1.0, 1.0, 1.0, 1.0, 1.0, 1.0, 1.0, 1.0, 1.0, 1.0, 1.0, 1.0, 1.0, 1.0, 1.0, 1.0, 1.0, 1.0, 1.0, 1.0, 1.0, 1.0, 1.0, 1.0, 1.0, 1.0, 1.0, 1.0, 1.0, 1.0, 1.0, 1.0, 1.0, 1.0, 1.0, 1.0, 1.0, 1.0, 1.0, 1.0, 1.0, 1.0, 1.0, 1.0, 1.0, 1.0, 1.0, 1.0, 1.0, 1.0, 1.0, 1.0, 1.0, 1.0, 1.0, 1.0, 1.0, 1.0, 1.0, 1.0, 1.0, 1.0, 1.0, 1.0, 1.0, 1.0, 1.0, 1.0, 1.0, 1.0, 1.0, 1.0, 1.0, 1.0, 1.0, 1.0, 1.0, 1.0, 1.0, 1.0, 1.0, 1.0, 1.0, 1.0, 1.0, 1.0, 1.0, 1.0, 1.0, 1.0, 1.0, 1.0, 1.0, 1.0, 1.0, 1.0, 1.0, 1.0, 1.0, 1.0, 1.0, 1.0, 1.0, 1.0, 1.0, 1.0, 1.0, 1.0, 1.0, 1.0, 1.0, 1.0, 1.0, 1.0, 1.0, 1.0, 1.0, 1.0, 1.0, 1.0, 1.0, 1.0, 1.0, 1.0, 1.0, 1.0, 1.0, 1.0, 1.0, 1.0, 1.0, 1.0, 1.0, 1.0, 1.0, 1.0, 1.0, 1.0, 1.0, 1.0, 1.0, 1.0, 1.0, 1.0, 1.0, 1.0, 1.0, 1.0, 1.0, 1.0, 1.0, 1.0, 1.0, 1.0, 1.0, 1.0, 1.0, 1.0, 1.0, 1.0, 1.0, 1.0, 1.0, 1.0, 1.0, 1.0, 1.0, 1.0, 1.0, 1.0, 1.0, 1.0, 1.0, 1.0, 1.0, 1.0, 1.0, 1.0, 1.0, 1.0, 1.0, 1.0, 1.0, 1.0, 1.0, 1.0, 1.0, 1.0, 1.0, 1.0, 1.0, 1.0, 1.0, 1.0, 1.0, 1.0, 1.0, 1.0, 1.0, 1.0, 1.0, 1.0, 1.0, 1.0, 1.0, 1.0, 1.0, 1.0, 1.0, 1.0, 1.0, 1.0, 1.0, 1.0, 1.0, 1.0, 1.0, 1.0, 1.0, 1.0, 1.0, 1.0, 1.0, 1.0, 1.0, 1.0, 1.0, 1.0, 1.0, 1.0, 1.0, 1.0, 1.0, 1.0, 1.0, 1.0, 1.0, 1.0, 1.0, 1.0, 1.0, 1.0, 1.0, 1.0, 1.0, 1.0, 1.0, 1.0, 1.0, 1.0, 1.0, 1.0, 1.0, 1.0, 1.0, 1.0, 1.0, 1.0, 1.0, 1.0, 1.0, 1.0, 1.0, 1.0, 1.0, 1.0, 1.0, 1.0, 1.0, 1.0, 1.0, 1.0, 1.0, 1.0, 1.0, 1.0, 1.0, 1.0, 1.0, 1.0, 1.0, 1.0, 1.0, 1.0, 1.0, 1.0, 1.0, 1.0, 1.0, 1.0, 1.0, 1.0, 1.0, 1.0, 1.0, 1.0, 1.0, 1.0, 1.0, 1.0, 1.0, 1.0, 1.0, 1.0, 1.0, 1.0, 1.0, 1.0, 1.0, 1.0, 1.0, 1.0, 1.0, 1.0, 1.0, 1.0, 1.0, 1.0, 1.0, 1.0, 1.0, 1.0, 1.0, 1.0, 1.0, 1.0, 1.0, 1.0, 1.0, 1.0, 1.0, 1.0, 1.0, 1.0, 1.0, 1.0, 1.0, 1.0, 1.0, 1.0, 1.0, 1.0, 1.0, 1.0, 1.0, 1.0, 1.0, 1.0, 1.0, 1.0, 1.0, 1.0, 1.0, 1.0, 1.0, 1.0, 1.0, 1.0, 1.0, 1.0, 1.0, 1.0, 1.0, 1.0, 1.0, 1.0, 1.0, 1.0, 1.0, 1.0, 1.0, 1.0, 1.0, 1.0, 1.0, 1.0, 1.0, 1.0, 1.0, 1.0, 1.0, 1.0, 1.0, 1.0, 1.0, 1.0, 1.0, 1.0, 1.0, 1.0, 1.0, 1.0, 1.0, 1.0, 1.0, 1.0, 1.0, 1.0, 1.0, 1.0, 1.0, 1.0, 1.0, 1.0, 1.0, 1.0, 1.0, 1.0, 1.0, 1.0, 1.0, 1.0, 1.0, 1.0, 1.0, 1.0, 1.0, 1.0, 1.0, 1.0, 1.0, 1.0, 1.0, 1.0, 1.0, 1.0, 1.0, 1.0, 1.0, 1.0, 1.0, 1.0, 1.0, 1.0, 1.0, 1.0, 1.0, 1.0, 1.0, 1.0, 1.0, 1.0, 1.0, 1.0, 1.0, 1.0, 1.0, 1.0, 1.0, 1.0, 1.0, 1.0, 1.0, 1.0, 1.0, 1.0, 1.0, 1.0, 1.0, 1.0, 1.0, 1.0, 1.0, 1.0, 1.0, 1.0, 1.0, 1.0, 1.0, 1.0, 1.0, 1.0, 1.0, 1.0, 1.0, 1.0, 1.0, 1.0, 1.0, 1.0, 1.0, 1.0, 1.0, 1.0, 1.0, 1.0, 1.0, 1.0, 1.0, 1.0, 1.0, 1.0, 1.0, 1.0, 1.0, 1.0, 1.0, 1.0, 1.0, 1.0, 1.0, 1.0, 1.0, 1.0, 1.0, 1.0, 1.0, 1.0, 1.0, 1.0, 1.0, 1.0, 1.0, 1.0, 1.0, 1.0, 1.0, 1.0, 1.0, 1.0, 1.0, 1.0, 1.0, 1.0, 1.0, 1.0, 1.0, 1.0, 1.0, 1.0, 1.0, 1.0, 1.0, 1.0, 1.0, 1.0, 1.0, 1.0, 1.0, 1.0, 1.0, 1.0, 1.0, 1.0, 1.0, 1.0, 1.0, 1.0, 1.0, 1.0, 1.0, 1.0, 1.0, 1.0, 1.0, 1.0, 1.0, 1.0, 1.0, 1.0, 1.0, 1.0, 1.0, 1.0, 1.0, 1.0, 1.0, 1.0, 1.0, 1.0, 1.0, 1.0, 1.0, 1.0, 1.0, 1.0, 1.0, 1.0, 1.0, 1.0, 1.0, 1.0, 1.0, 1.0, 1.0, 1.0, 1.0, 1.0, 1.0, 1.0, 1.0, 1.0, 1.0, 1.0, 1.0, 1.0, 1.0, 1.0, 1.0, 1.0, 1.0, 1.0, 1.0, 1.0, 1.0, 1.0, 1.0, 1.0, 1.0, 1.0, 1.0, 1.0, 1.0, 1.0, 1.0, 1.0, 1.0, 1.0, 1.0, 1.0, 1.0, 1.0, 1.0, 1.0, 1.0, 1.0, 1.0, 1.0, 1.0, 1.0, 1.0, 1.0, 1.0, 1.0, 1.0, 1.0, 1.0, 1.0, 1.0, 1.0, 1.0, 1.0, 1.0, 1.0, 1.0, 1.0, 1.0, 1.0, 1.0, 1.0, 1.0, 1.0, 1.0, 1.0, 1.0, 1.0, 1.0, 1.0, 1.0, 1.0, 1.0, 1.0, 1.0, 1.0, 1.0, 1.0, 1.0, 1.0, 1.0, 1.0, 1.0, 1.0, 1.0, 1.0, 1.0, 1.0, 1.0, 1.0, 1.0, 1.0, 1.0, 1.0, 1.0, 1.0, 1.0, 1.0, 1.0, 1.0, 1.0, 1.0, 1.0, 1.0, 1.0, 1.0, 1.0, 1.0, 1.0, 1.0, 1.0, 1.0, 1.0, 1.0, 1.0, 1.0, 1.0, 1.0, 1.0, 1.0, 1.0, 1.0, 1.0, 1.0, 1.0, 1.0, 1.0, 1.0, 1.0, 1.0, 1.0, 1.0, 1.0, 1.0, 1.0, 1.0, 1.0, 1.0, 1.0, 1.0, 1.0, 1.0, 1.0, 1.0, 1.0, 1.0, 1.0, 1.0, 1.0, 1.0, 1.0, 1.0, 1.0, 1.0, 1.0, 1.0, 1.0, 1.0, 1.0, 1.0, 1.0, 1.0, 1.0, 1.0, 1.0, 1.0, 1.0, 1.0, 1.0, 1.0, 1.0, 1.0, 1.0, 1.0, 1.0, 1.0, 1.0, 1.0, 1.0, 1.0, 1.0, 1.0, 1.0, 1.0, 1.0, 1.0, 1.0, 1.0, 1.0, 1.0, 1.0, 1.0, 1.0, 1.0, 1.0, 1.0, 1.0, 1.0, 1.0, 1.0, 1.0, 1.0, 1.0, 1.0, 1.0, 1.0, 1.0, 1.0, 1.0, 1.0, 1.0, 1.0, 1.0, 1.0, 1.0, 1.0, 1.0, 1.0, 1.0, 1.0, 1.0, 1.0, 1.0, 1.0, 1.0, 1.0, 1.0, 1.0, 1.0, 1.0, 1.0, 1.0, 1.0, 1.0, 1.0, 1.0, 1.0, 1.0, 1.0, 1.0, 1.0, 1.0, 1.0, 1.0, 1.0, 1.0, 1.0, 1.0, 1.0, 1.0, 1.0, 1.0, 1.0, 1.0, 1.0, 1.0, 1.0, 1.0, 1.0, 1.0, 1.0, 1.0, 1.0, 1.0, 1.0, 1.0, 1.0, 1.0, 1.0, 1.0, 1.0, 1.0, 1.0, 1.0, 1.0, 1.0, 1.0, 1.0, 1.0, 1.0, 1.0, 1.0, 1.0, 1.0, 1.0, 1.0, 1.0, 1.0, 1.0, 1.0, 1.0, 1.0, 1.0, 1.0, 1.0, 1.0, 1.0, 1.0, 1.0, 1.0, 1.0, 1.0, 1.0, 1.0, 1.0, 1.0, 1.0, 1.0, 1.0, 1.0, 1.0, 1.0, 1.0, 1.0, 1.0, 1.0, 1.0, 1.0, 1.0, 1.0, 1.0, 1.0, 1.0, 1.0, 1.0, 1.0, 1.0, 1.0, 1.0, 1.0, 1.0, 1.0, 1.0, 1.0, 1.0, 1.0, 1.0, 1.0, 1.0, 1.0, 1.0, 1.0, 1.0, 1.0, 1.0, 1.0, 1.0, 1.0, 1.0, 1.0, 1.0, 1.0, 1.0, 1.0, 1.0, 1.0, 1.0, 1.0, 1.0, 1.0, 1.0, 1.0, 1.0, 1.0, 1.0, 1.0, 1.0, 1.0, 1.0, 1.0, 1.0, 1.0, 1.0, 1.0, 1.0, 1.0, 1.0, 1.0, 1.0, 1.0, 1.0, 1.0, 1.0, 1.0, 1.0, 1.0, 1.0, 1.0, 1.0, 1.0, 1.0, 1.0, 1.0, 1.0, 1.0, 1.0, 1.0, 1.0, 1.0, 1.0, 1.0, 1.0, 1.0, 1.0, 1.0, 1.0, 1.0, 1.0, 1.0, 1.0, 1.0, 1.0, 1.0, 1.0, 1.0, 1.0, 1.0, 1.0, 1.0, 1.0, 1.0, 1.0, 1.0, 1.0, 1.0, 1.0, 1.0, 1.0, 1.0, 1.0, 1.0, 1.0, 1.0, 1.0, 1.0, 1.0, 1.0, 1.0, 1.0, 1.0, 1.0, 1.0, 1.0, 1.0, 1.0, 1.0, 1.0, 1.0, 1.0, 1.0, 1.0, 1.0, 1.0, 1.0, 1.0, 1.0, 1.0, 1.0, 1.0, 1.0, 1.0, 1.0, 1.0, 1.0, 1.0, 1.0, 1.0, 1.0, 1.0, 1.0, 1.0, 1.0, 1.0, 1.0, 1.0, 1.0, 1.0, 1.0, 1.0, 1.0, 1.0, 1.0, 1.0, 1.0, 1.0, 1.0, 1.0, 1.0, 1.0, 1.0, 1.0, 1.0, 1.0, 1.0, 1.0, 1.0, 1.0, 1.0, 1.0, 1.0, 1.0, 1.0, 1.0, 1.0, 1.0, 1.0, 1.0, 1.0, 1.0, 1.0, 1.0, 1.0, 1.0, 1.0, 1.0, 1.0, 1.0, 1.0, 1.0, 1.0, 1.0, 1.0, 1.0, 1.0, 1.0, 1.0, 1.0, 1.0, 1.0, 1.0, 1.0, 1.0, 1.0, 1.0, 1.0, 1.0, 1.0, 1.0, 1.0, 1.0, 1.0, 1.0, 1.0, 1.0, 1.0, 1.0, 1.0, 1.0, 1.0, 1.0, 1.0, 1.0, 1.0, 1.0, 1.0, 1.0, 1.0, 1.0, 1.0, 1.0, 1.0, 1.0, 1.0, 1.0, 1.0, 1.0, 1.0, 1.0, 1.0, 1.0, 1.0, 1.0, 1.0, 1.0, 1.0, 1.0, 1.0, 1.0, 1.0, 1.0, 1.0, 1.0, 1.0, 1.0, 1.0, 1.0, 1.0, 1.0, 1.0, 1.0, 1.0, 1.0, 1.0, 1.0, 1.0, 1.0, 1.0, 1.0, 1.0, 1.0, 1.0, 1.0, 1.0, 1.0, 1.0, 1.0, 1.0, 1.0, 1.0, 1.0, 1.0, 1.0, 1.0, 1.0, 1.0, 1.0, 1.0, 1.0, 1.0, 1.0, 1.0, 1.0, 1.0, 1.0, 1.0, 1.0, 1.0, 1.0, 1.0, 1.0, 1.0, 1.0, 1.0, 1.0, 1.0, 1.0, 1.0, 1.0, 1.0, 1.0, 1.0, 1.0, 1.0, 1.0, 1.0, 1.0, 1.0, 1.0, 1.0, 1.0, 1.0, 1.0, 1.0, 1.0, 1.0, 1.0, 1.0, 1.0, 1.0, 1.0, 1.0, 1.0, 1.0, 1.0, 1.0, 1.0, 1.0, 1.0, 1.0, 1.0, 1.0, 1.0, 1.0, 1.0, 1.0, 1.0, 1.0, 1.0, 1.0, 1.0, 1.0, 1.0, 1.0, 1.0, 1.0, 1.0, 1.0, 1.0, 1.0, 1.0, 1.0, 1.0, 1.0, 1.0, 1.0, 1.0, 1.0, 1.0, 1.0, 1.0, 1.0, 1.0, 1.0, 1.0, 1.0, 1.0, 1.0, 1.0, 1.0, 1.0, 1.0, 1.0, 1.0, 1.0, 1.0, 1.0, 1.0, 1.0, 1.0, 1.0, 1.0, 1.0, 1.0, 1.0, 1.0, 1.0, 1.0, 1.0, 1.0, 1.0, 1.0, 1.0, 1.0, 1.0, 1.0, 1.0, 1.0, 1.0, 1.0, 1.0, 1.0, 1.0, 1.0, 1.0, 1.0, 1.0, 1.0, 1.0, 1.0, 1.0, 1.0, 1.0, 1.0, 1.0, 1.0, 1.0, 1.0, 1.0, 1.0, 1.0, 1.0, 1.0, 1.0, 1.0, 1.0, 1.0, 1.0, 1.0, 1.0, 1.0, 1.0, 1.0, 1.0, 1.0, 1.0, 1.0, 1.0, 1.0, 1.0, 1.0, 1.0, 1.0, 1.0, 1.0, 1.0, 1.0, 1.0, 1.0, 1.0, 1.0, 1.0, 1.0, 1.0, 1.0, 1.0, 1.0, 1.0, 1.0, 1.0, 1.0, 1.0, 1.0, 1.0, 1.0, 1.0, 1.0, 1.0, 1.0, 1.0, 1.0, 1.0, 1.0, 1.0, 1.0, 1.0, 1.0, 1.0, 1.0, 1.0, 1.0, 1.0, 1.0, 1.0, 1.0, 1.0, 1.0, 1.0, 1.0, 1.0, 1.0, 1.0, 1.0, 1.0, 1.0, 1.0, 1.0, 1.0, 1.0, 1.0, 1.0, 1.0, 1.0, 1.0, 1.0, 1.0, 1.0, 1.0, 1.0, 1.0, 1.0, 1.0, 1.0, 1.0, 1.0, 1.0, 1.0, 1.0, 1.0, 1.0, 1.0, 1.0, 1.0, 1.0, 1.0, 1.0, 1.0, 1.0, 1.0, 1.0, 1.0, 1.0, 1.0, 1.0, 1.0, 1.0, 1.0, 1.0, 1.0, 1.0, 1.0, 1.0, 1.0, 1.0, 1.0, 1.0, 1.0, 1.0, 1.0, 1.0, 1.0, 1.0, 1.0, 1.0, 1.0, 1.0, 1.0, 1.0, 1.0, 1.0, 1.0, 1.0, 1.0, 1.0, 1.0, 1.0, 1.0, 1.0, 1.0, 1.0, 1.0, 1.0, 1.0, 1.0, 1.0, 1.0, 1.0, 1.0, 1.0, 1.0, 1.0, 1.0, 1.0, 1.0, 1.0, 1.0, 1.0, 1.0, 1.0, 1.0, 1.0, 1.0, 1.0, 1.0, 1.0, 1.0, 1.0, 1.0, 1.0, 1.0, 1.0, 1.0, 1.0, 1.0, 1.0, 1.0, 1.0, 1.0, 1.0, 1.0, 1.0, 1.0, 1.0, 1.0, 1.0, 1.0, 1.0, 1.0, 1.0, 1.0, 1.0, 1.0, 1.0, 1.0, 1.0, 1.0, 1.0, 1.0, 1.0, 1.0, 1.0, 1.0, 1.0, 1.0, 1.0, 1.0, 1.0, 1.0, 1.0, 1.0, 1.0, 1.0, 1.0, 1.0, 1.0, 1.0, 1.0, 1.0, 1.0, 1.0, 1.0, 1.0, 1.0, 1.0, 1.0, 1.0, 1.0, 1.0, 1.0, 1.0, 1.0, 1.0, 1.0, 1.0, 1.0, 1.0, 1.0, 1.0, 1.0, 1.0, 1.0, 1.0, 1.0, 1.0, 1.0, 1.0, 1.0, 1.0, 1.0, 1.0, 1.0, 1.0, 1.0, 1.0, 1.0, 1.0, 1.0, 1.0, 1.0, 1.0, 1.0, 1.0, 1.0, 1.0, 1.0, 1.0, 1.0, 1.0, 1.0, 1.0, 1.0, 1.0, 1.0, 1.0, 1.0, 1.0, 1.0, 1.0, 1.0, 1.0, 1.0, 1.0, 1.0, 1.0, 1.0, 1.0, 1.0, 1.0, 1.0, 1.0, 1.0, 1.0, 1.0, 1.0, 1.0, 1.0, 1.0, 1.0, 1.0, 1.0, 1.0, 1.0, 1.0, 1.0, 1.0, 1.0, 1.0, 1.0, 1.0, 1.0, 1.0, 1.0, 1.0, 1.0, 1.0, 1.0, 1.0, 1.0, 1.0, 1.0, 1.0, 1.0, 1.0, 1.0, 1.0, 1.0, 1.0, 1.0, 1.0, 1.0, 1.0, 1.0, 1.0, 1.0, 1.0, 1.0, 1.0, 1.0, 1.0, 1.0, 1.0, 1.0, 1.0, 1.0, 1.0, 1.0, 1.0, 1.0, 1.0, 1.0, 1.0, 1.0, 1.0, 1.0, 1.0, 1.0, 1.0, 1.0, 1.0, 1.0, 1.0, 1.0, 1.0, 1.0, 1.0, 1.0, 1.0, 1.0, 1.0, 1.0, 1.0, 1.0, 1.0, 1.0, 1.0, 1.0, 1.0, 1.0, 1.0, 1.0, 1.0, 1.0, 1.0, 1.0, 1.0, 1.0, 1.0, 1.0, 1.0, 1.0, 1.0, 1.0, 1.0, 1.0, 1.0, 1.0, 1.0, 1.0, 1.0, 1.0, 1.0, 1.0, 1.0, 1.0, 1.0, 1.0, 1.0, 1.0, 1.0, 1.0, 1.0, 1.0, 1.0, 1.0, 1.0, 1.0, 1.0, 1.0, 1.0, 1.0, 1.0, 1.0, 1.0, 1.0, 1.0, 1.0, 1.0, 1.0, 1.0, 1.0, 1.0, 1.0, 1.0, 1.0, 1.0, 1.0, 1.0, 1.0, 1.0, 1.0, 1.0, 1.0, 1.0, 1.0, 1.0, 1.0, 1.0, 1.0, 1.0, 1.0, 1.0, 1.0, 1.0, 1.0, 1.0, 1.0, 1.0, 1.0, 1.0, 1.0, 1.0, 1.0, 1.0, 1.0, 1.0, 1.0, 1.0, 1.0, 1.0, 1.0, 1.0, 1.0, 1.0, 1.0, 1.0, 1.0, 1.0, 1.0, 1.0, 1.0, 1.0, 1.0, 1.0, 1.0, 1.0, 1.0, 1.0, 1.0, 1.0, 1.0, 1.0, 1.0, 1.0, 1.0, 1.0, 1.0, 1.0, 1.0, 1.0, 1.0, 1.0, 1.0, 1.0, 1.0, 1.0, 1.0, 1.0, 1.0, 1.0, 1.0, 1.0, 1.0, 1.0, 1.0, 1.0, 1.0, 1.0, 1.0, 1.0, 1.0, 1.0, 1.0, 1.0, 1.0, 1.0, 1.0, 1.0, 1.0, 1.0, 1.0, 1.0, 1.0, 1.0, 1.0, 1.0, 1.0, 1.0, 1.0, 1.0, 1.0, 1.0, 1.0, 1.0, 1.0, 1.0, 1.0, 1.0, 1.0, 1.0, 1.0, 1.0, 1.0, 1.0, 1.0, 1.0, 1.0, 1.0, 1.0, 1.0, 1.0, 1.0, 1.0, 1.0, 1.0, 1.0, 1.0, 1.0, 1.0, 1.0, 1.0, 1.0, 1.0, 1.0, 1.0, 1.0, 1.0, 1.0, 1.0, 1.0, 1.0, 1.0, 1.0, 1.0, 1.0, 1.0, 1.0, 1.0, 1.0, 1.0, 1.0, 1.0, 1.0, 1.0, 1.0, 1.0, 1.0, 1.0, 1.0, 1.0, 1.0, 1.0, 1.0, 1.0, 1.0, 1.0, 1.0, 1.0, 1.0, 1.0, 1.0, 1.0, 1.0, 1.0, 1.0, 1.0, 1.0, 1.0, 1.0, 1.0, 1.0, 1.0, 1.0, 1.0, 1.0, 1.0, 1.0, 1.0, 1.0, 1.0, 1.0, 1.0, 1.0, 1.0, 1.0, 1.0, 1.0, 1.0, 1.0, 1.0, 1.0, 1.0, 1.0, 1.0, 1.0, 1.0, 1.0, 1.0, 1.0, 1.0, 1.0, 1.0, 1.0, 1.0, 1.0, 1.0, 1.0, 1.0, 1.0, 1.0, 1.0, 1.0, 1.0, 1.0, 1.0, 1.0, 1.0, 1.0, 1.0, 1.0, 1.0, 1.0, 1.0, 1.0, 1.0])
me_cube_003.materials.append(mat_unpainted)
me_cube_003.materials.append(mat_paint)
me_cube_003.materials.append(mat_glass)
me_cube_003.materials.append(mat_rubber)
me_cube_003.update()
me_cylinder_001 = bpy.data.meshes.new('Cylinder.001')
me_cylinder_001.from_pydata([(0.0, 0.325, -0.8), (0.0, 0.325, 0.8), (0.2298, 0.2298, -0.8), (0.2298, 0.2298, 0.8), (0.325, 0.0, -0.8), (0.325, 0.0, 0.8), (0.2298, -0.2298, -0.8), (0.2298, -0.2298, 0.8), (0.0, -0.325, -0.8), (0.0, -0.325, 0.8), (-0.2298, -0.2298, -0.8), (-0.2298, -0.2298, 0.8), (-0.325, 0.0, -0.8), (-0.325, 0.0, 0.8), (-0.2298, 0.2298, -0.8), (-0.2298, 0.2298, 0.8), (0.0, 0.325, 0.5), (0.2298, 0.2298, 0.5), (0.325, 0.0, 0.5), (0.2298, -0.2298, 0.5), (0.0, -0.325, 0.5), (-0.2298, -0.2298, 0.5), (-0.325, 0.0, 0.5), (-0.2298, 0.2298, 0.5), (0.2298, 0.2298, -0.5), (0.325, 0.0, -0.5), (0.2298, -0.2298, -0.5), (0.0, -0.325, -0.5), (-0.2298, -0.2298, -0.5), (-0.325, 0.0, -0.5), (-0.2298, 0.2298, -0.5), (0.0, 0.325, -0.5)], [], [(16, 1, 3, 17), (17, 3, 5, 18), (18, 5, 7, 19), (19, 7, 9, 20), (20, 9, 11, 21), (21, 11, 13, 22), (3, 1, 15, 13, 11, 9, 7, 5), (22, 13, 15, 23), (23, 15, 1, 16), (0, 2, 4, 6, 8, 10, 12, 14), (23, 16, 17, 18, 19, 20, 21, 22), (31, 30, 29, 28, 27, 26, 25, 24), (0, 31, 24, 2), (2, 24, 25, 4), (4, 25, 26, 6), (6, 26, 27, 8), (8, 27, 28, 10), (10, 28, 29, 12), (12, 29, 30, 14), (14, 30, 31, 0)])
me_cylinder_001.polygons.foreach_set('use_smooth', [True] * 20)
_k = set([(0, 2), (0, 14), (1, 3), (1, 15), (2, 4), (3, 5), (4, 6), (5, 7), (6, 8), (7, 9), (8, 10), (9, 11), (10, 12), (11, 13), (12, 14), (13, 15), (16, 17), (16, 23), (17, 18), (18, 19), (19, 20), (20, 21), (21, 22), (22, 23), (24, 25), (24, 31), (25, 26), (26, 27), (27, 28), (28, 29), (29, 30), (30, 31)])
me_cylinder_001.attributes.new('sharp_edge', 'BOOLEAN', 'EDGE').data.foreach_set('value', [ (min(e.vertices), max(e.vertices)) in _k for e in me_cylinder_001.edges])
_uv = me_cylinder_001.uv_layers.new(name='UVMap')
_uv.uv.foreach_set('vector', [1.0, 0.9062, 1.0, 1.0, 0.875, 1.0, 0.875, 0.9062, 0.875, 0.9062, 0.875, 1.0, 0.75, 1.0, 0.75, 0.9062, 0.75, 0.9062, 0.75, 1.0, 0.625, 1.0, 0.625, 0.9062, 0.625, 0.9062, 0.625, 1.0, 0.5, 1.0, 0.5, 0.9062, 0.5, 0.9062, 0.5, 1.0, 0.375, 1.0, 0.375, 0.9062, 0.375, 0.9062, 0.375, 1.0, 0.25, 1.0, 0.25, 0.9062, 0.4197, 0.4197, 0.25, 0.49, 0.08029, 0.4197, 0.01, 0.25, 0.08029, 0.08029, 0.25, 0.01, 0.4197, 0.08029, 0.49, 0.25, 0.25, 0.9062, 0.25, 1.0, 0.125, 1.0, 0.125, 0.9062, 0.125, 0.9062, 0.125, 1.0, 0.0, 1.0, 0.0, 0.9062, 0.75, 0.49, 0.9197, 0.4197, 0.99, 0.25, 0.9197, 0.08029, 0.75, 0.01, 0.5803, 0.08029, 0.51, 0.25, 0.5803, 0.4197, 0.125, 0.9062, 1.0, 0.9062, 0.875, 0.9062, 0.75, 0.9062, 0.625, 0.9062, 0.5, 0.9062, 0.375, 0.9062, 0.25, 0.9062, 0.0, 0.5938, 0.125, 0.5938, 0.25, 0.5938, 0.375, 0.5938, 0.5, 0.5938, 0.625, 0.5938, 0.75, 0.5938, 0.875, 0.5938, 1.0, 0.5, 1.0, 0.5938, 0.875, 0.5938, 0.875, 0.5, 0.875, 0.5, 0.875, 0.5938, 0.75, 0.5938, 0.75, 0.5, 0.75, 0.5, 0.75, 0.5938, 0.625, 0.5938, 0.625, 0.5, 0.625, 0.5, 0.625, 0.5938, 0.5, 0.5938, 0.5, 0.5, 0.5, 0.5, 0.5, 0.5938, 0.375, 0.5938, 0.375, 0.5, 0.375, 0.5, 0.375, 0.5938, 0.25, 0.5938, 0.25, 0.5, 0.25, 0.5, 0.25, 0.5938, 0.125, 0.5938, 0.125, 0.5, 0.125, 0.5, 0.125, 0.5938, 0.0, 0.5938, 0.0, 0.5])
me_cylinder_001.materials.append(mat_rubber)
me_cylinder_001.update()
me_cylinder_003 = bpy.data.meshes.new('Cylinder.003')
me_cylinder_003.from_pydata([(0.0, 0.325, -0.8), (0.0, 0.325, 0.8), (0.2298, 0.2298, -0.8), (0.2298, 0.2298, 0.8), (0.325, 0.0, -0.8), (0.325, 0.0, 0.8), (0.2298, -0.2298, -0.8), (0.2298, -0.2298, 0.8), (0.0, -0.325, -0.8), (0.0, -0.325, 0.8), (-0.2298, -0.2298, -0.8), (-0.2298, -0.2298, 0.8), (-0.325, 0.0, -0.8), (-0.325, 0.0, 0.8), (-0.2298, 0.2298, -0.8), (-0.2298, 0.2298, 0.8), (0.0, 0.325, 0.5), (0.2298, 0.2298, 0.5), (0.325, 0.0, 0.5), (0.2298, -0.2298, 0.5), (0.0, -0.325, 0.5), (-0.2298, -0.2298, 0.5), (-0.325, 0.0, 0.5), (-0.2298, 0.2298, 0.5), (0.2298, 0.2298, -0.5), (0.325, 0.0, -0.5), (0.2298, -0.2298, -0.5), (0.0, -0.325, -0.5), (-0.2298, -0.2298, -0.5), (-0.325, 0.0, -0.5), (-0.2298, 0.2298, -0.5), (0.0, 0.325, -0.5)], [], [(16, 1, 3, 17), (17, 3, 5, 18), (18, 5, 7, 19), (19, 7, 9, 20), (20, 9, 11, 21), (21, 11, 13, 22), (3, 1, 15, 13, 11, 9, 7, 5), (22, 13, 15, 23), (23, 15, 1, 16), (0, 2, 4, 6, 8, 10, 12, 14), (23, 16, 17, 18, 19, 20, 21, 22), (31, 30, 29, 28, 27, 26, 25, 24), (0, 31, 24, 2), (2, 24, 25, 4), (4, 25, 26, 6), (6, 26, 27, 8), (8, 27, 28, 10), (10, 28, 29, 12), (12, 29, 30, 14), (14, 30, 31, 0)])
me_cylinder_003.polygons.foreach_set('use_smooth', [True] * 20)
_k = set([(0, 2), (0, 14), (1, 3), (1, 15), (2, 4), (3, 5), (4, 6), (5, 7), (6, 8), (7, 9), (8, 10), (9, 11), (10, 12), (11, 13), (12, 14), (13, 15), (16, 17), (16, 23), (17, 18), (18, 19), (19, 20), (20, 21), (21, 22), (22, 23), (24, 25), (24, 31), (25, 26), (26, 27), (27, 28), (28, 29), (29, 30), (30, 31)])
me_cylinder_003.attributes.new('sharp_edge', 'BOOLEAN', 'EDGE').data.foreach_set('value', [ (min(e.vertices), max(e.vertices)) in _k for e in me_cylinder_003.edges])
_uv = me_cylinder_003.uv_layers.new(name='UVMap')
_uv.uv.foreach_set('vector', [1.0, 0.9062, 1.0, 1.0, 0.875, 1.0, 0.875, 0.9062, 0.875, 0.9062, 0.875, 1.0, 0.75, 1.0, 0.75, 0.9062, 0.75, 0.9062, 0.75, 1.0, 0.625, 1.0, 0.625, 0.9062, 0.625, 0.9062, 0.625, 1.0, 0.5, 1.0, 0.5, 0.9062, 0.5, 0.9062, 0.5, 1.0, 0.375, 1.0, 0.375, 0.9062, 0.375, 0.9062, 0.375, 1.0, 0.25, 1.0, 0.25, 0.9062, 0.4197, 0.4197, 0.25, 0.49, 0.08029, 0.4197, 0.01, 0.25, 0.08029, 0.08029, 0.25, 0.01, 0.4197, 0.08029, 0.49, 0.25, 0.25, 0.9062, 0.25, 1.0, 0.125, 1.0, 0.125, 0.9062, 0.125, 0.9062, 0.125, 1.0, 0.0, 1.0, 0.0, 0.9062, 0.75, 0.49, 0.9197, 0.4197, 0.99, 0.25, 0.9197, 0.08029, 0.75, 0.01, 0.5803, 0.08029, 0.51, 0.25, 0.5803, 0.4197, 0.125, 0.9062, 1.0, 0.9062, 0.875, 0.9062, 0.75, 0.9062, 0.625, 0.9062, 0.5, 0.9062, 0.375, 0.9062, 0.25, 0.9062, 0.0, 0.5938, 0.125, 0.5938, 0.25, 0.5938, 0.375, 0.5938, 0.5, 0.5938, 0.625, 0.5938, 0.75, 0.5938, 0.875, 0.5938, 1.0, 0.5, 1.0, 0.5938, 0.875, 0.5938, 0.875, 0.5, 0.875, 0.5, 0.875, 0.5938, 0.75, 0.5938, 0.75, 0.5, 0.75, 0.5, 0.75, 0.5938, 0.625, 0.5938, 0.625, 0.5, 0.625, 0.5, 0.625, 0.5938, 0.5, 0.5938, 0.5, 0.5, 0.5, 0.5, 0.5, 0.5938, 0.375, 0.5938, 0.375, 0.5, 0.375, 0.5, 0.375, 0.5938, 0.25, 0.5938, 0.25, 0.5, 0.25, 0.5, 0.25, 0.5938, 0.125, 0.5938, 0.125, 0.5, 0.125, 0.5, 0.125, 0.5938, 0.0, 0.5938, 0.0, 0.5])
me_cylinder_003.materials.append(mat_rubber)
me_cylinder_003.update()
arm_armature_003 = bpy.data.armatures.new('Armature.003')  # bones are not reproduced

# ---- objects
ob_chasis = bpy.data.objects.new('Chasis', me_cube_003)
ob_backwheels = bpy.data.objects.new('BackWheels', me_cylinder_001)
ob_frontwheels_001 = bpy.data.objects.new('FrontWheels.001', me_cylinder_003)
ob_armature = bpy.data.objects.new('Armature', arm_armature_003)

# ---- transforms, parenting, visibility, modifiers, constraints
ob_chasis.parent = ob_armature
ob_chasis.location = (-0.1036, 6.345e-06, 0.8508)
_vg = ob_chasis.vertex_groups.new(name='spine0')
for _i, _w in zip([0, 1, 2, 3, 4, 5, 6, 7, 8, 9, 10, 11, 12, 13, 14, 15, 16, 17, 18, 19, 20, 21, 22, 23, 24, 25, 26, 27, 28, 29, 30, 31, 32, 33, 34, 35, 36, 37, 38, 39, 40, 41, 42, 43, 44, 45, 46, 47, 48, 49, 50, 51, 52, 53, 54, 55, 56, 57, 58, 59, 60, 61, 62, 63, 64, 65, 66, 67, 68, 69, 70, 71, 72, 73, 74, 75, 76, 77, 78, 79, 80, 81, 82, 83, 84, 85, 86, 87, 88, 89, 90, 91, 92, 93, 94, 95, 96, 97, 98, 99, 100, 101, 102, 103, 104, 105, 106, 107, 108, 109, 110, 111, 112, 113, 114, 115, 116, 117, 118, 119, 120, 121, 122, 123, 124, 125, 126, 127, 128, 129, 130, 131, 132, 133, 134, 135, 136, 137, 138, 139, 140, 141, 142, 143, 144, 145, 146, 147, 148, 149, 150, 151, 152, 153, 154, 155, 156, 157, 158, 159, 160, 161, 162, 163, 164, 165, 166, 167, 168, 169, 170, 171, 172, 173, 174, 175, 176, 177, 178, 179, 180, 181, 182, 183, 184, 185, 186, 187, 188, 189, 190, 191, 192, 193, 194, 195, 196, 197], [0.1681, 0.3845, 0.699, 0.1533, 0.1459, 0.1405, 0.861, 0.7564, 0.8689, 0.8768, 0.7761, 0.4914, 0.8059, 0.8126, 0.7039, 0.3881, 0.339, 0.6928, 0.5783, 0.8211, 0.5472, 0.7301, 0.5101, 0.7306, 0.4607, 0.763, 0.5647, 0.537, 0.7343, 0.5076, 0.3201, 0.7523, 0.7476, 0.4475, 0.7253, 0.7564, 0.7526, 0.4309, 0.4386, 0.5706, 0.8514, 0.4051, 0.537, 0.509, 0.48, 0.5909, 0.4794, 0.8177, 0.8249, 0.5841, 0.3803, 0.7639, 0.7109, 0.3661, 0.3137, 0.4573, 0.5527, 0.7315, 0.8214, 0.7005, 0.3299, 0.7245, 0.4547, 0.564, 0.7597, 0.4708, 0.516, 0.7336, 0.5282, 0.7328, 0.7113, 0.4997, 0.5929, 0.1952, 0.1728, 0.1719, 0.185, 0.1818, 0.2662, 0.7422, 0.8881, 0.3251, 0.1358, 0.7712, 0.7033, 0.691, 0.1972, 0.2032, 0.1508, 0.8263, 0.446, 0.1431, 0.7509, 0.8571, 0.8184, 0.4602, 0.1749, 0.15, 0.1731, 0.158, 0.1823, 0.4188, 0.158, 0.1614, 0.1757, 0.1848, 0.1753, 0.1545, 0.1622, 0.1666, 0.1581, 0.1488, 0.1614, 0.3928, 0.3792, 0.2664, 0.2565, 0.4188, 0.4359, 0.2782, 0.2624, 0.3428, 0.3984, 0.2577, 0.3292, 0.3706, 0.2381, 0.1345, 0.15, 0.1456, 0.1393, 0.1166, 0.1352, 0.1708, 0.1553, 0.1527, 0.1616, 0.1304, 0.1541, 0.145, 0.1391, 0.1444, 0.1736, 0.4359, 0.1346, 0.2624, 0.2018, 0.1221, 0.1487, 0.2014, 0.1565, 0.1601, 0.1551, 0.148, 0.195, 0.1397, 0.19, 0.1588, 0.1407, 0.1646, 0.1476, 0.2269, 0.1662, 0.2203, 0.157, 0.2782, 0.3736, 0.3164, 0.2517, 0.2292, 0.3994, 0.4642, 0.2644, 0.2941, 0.2978, 0.3102, 0.1934, 0.1856, 0.4213, 0.4341, 0.2042, 0.2131, 0.1705, 0.2191, 0.146, 0.1559, 0.2792, 0.3948, 0.2119, 0.165, 0.2157, 0.2477, 0.1503, 0.1557, 0.2719, 0.3121, 0.2344, 0.2029]): _vg.add([_i], _w, 'REPLACE')
_vg = ob_chasis.vertex_groups.new(name='frontWheel')
for _i, _w in zip([0, 1, 2, 3, 4, 5, 6, 7, 8, 9, 10, 11, 12, 13, 14, 15, 16, 17, 18, 19, 20, 21, 22, 23, 24, 25, 26, 27, 28, 29, 30, 31, 32, 33, 34, 35, 36, 37, 38, 39, 40, 41, 42, 43, 44, 45, 46, 47, 48, 49, 50, 51, 52, 53, 54, 55, 56, 57, 58, 59, 60, 61, 62, 63, 64, 65, 66, 67, 68, 69, 70, 71, 72, 73, 74, 75, 76, 77, 78, 79, 80, 81, 82, 83, 84, 85, 86, 87, 88, 89, 90, 91, 92, 93, 94, 95, 96, 97, 98, 99, 100, 101, 102, 103, 104, 105, 106, 107, 108, 109, 110, 111, 112, 113, 114, 115, 116, 117, 118, 119, 120, 121, 122, 123, 124, 125, 126, 127, 128, 129, 130, 131, 132, 133, 134, 135, 136, 137, 138, 139, 140, 141, 142, 143, 144, 145, 146, 147, 148, 149, 150, 151, 152, 153, 154, 155, 156, 157, 158, 159, 160, 161, 162, 163, 164, 165, 166, 167, 168, 169, 170, 171, 172, 173, 174, 175, 176, 177, 178, 179, 180, 181, 182, 183, 184, 185, 186, 187, 188, 189, 190, 191, 192, 193, 194, 195, 196, 197], [0.0, 0.0, 0.0, 0.0, 0.0, 0.0, 0.0, 0.0, 0.0, 0.0, 0.0, 0.0, 0.0, 0.0, 0.0, 0.0, 0.0, 0.0, 0.0, 0.0, 0.0, 0.0, 0.0, 0.0, 0.0, 0.0, 0.0, 0.0, 0.0, 0.0, 0.0, 0.0, 0.0, 0.0, 0.0, 0.0, 0.0, 0.0, 0.0, 0.0, 0.0, 0.0, 0.0, 0.0, 0.0, 0.0, 0.0, 0.0, 0.0, 0.0, 0.0, 0.0, 0.0, 0.0, 0.0, 0.0, 0.0, 0.0, 0.0, 0.0, 0.0, 0.0, 0.0, 0.0, 0.0, 0.0, 0.0, 0.0, 0.0, 0.0, 0.0, 0.0, 0.0, 0.0, 0.0, 0.0, 0.0, 0.0, 0.0, 0.0, 0.0, 0.0, 0.0, 0.0, 0.0, 0.0, 0.0, 0.0, 0.0, 0.0, 0.0, 0.0, 0.0, 0.0, 0.0, 0.0, 0.0, 0.0, 0.0, 0.0, 0.0, 0.0, 0.0, 0.0, 0.0, 0.0, 0.0, 0.0, 0.0, 0.0, 0.0, 0.0, 0.0, 0.0, 0.0, 0.0, 0.0, 0.0, 0.0, 0.0, 0.0, 0.0, 0.0, 0.0, 0.0, 0.0, 0.0, 0.0, 0.0, 0.0, 0.0, 0.0, 0.0, 0.0, 0.0, 0.0, 0.0, 0.0, 0.0, 0.0, 0.0, 0.0, 0.0, 0.0, 0.0, 0.0, 0.0, 0.0, 0.0, 0.0, 0.0, 0.0, 0.0, 0.0, 0.0, 0.0, 0.0, 0.0, 0.0, 0.0, 0.0, 0.0, 0.0, 0.0, 0.0, 0.0, 0.0, 0.0, 0.0, 0.0, 0.0, 0.0, 0.0, 0.0, 0.0, 0.0, 0.0, 0.0, 0.0, 0.0, 0.0, 0.0, 0.0, 0.0, 0.0, 0.0, 0.0, 0.0, 0.0, 0.0, 0.0, 0.0, 0.0, 0.0, 0.0, 0.0, 0.0, 0.0]): _vg.add([_i], _w, 'REPLACE')
_vg = ob_chasis.vertex_groups.new(name='backWheel')
for _i, _w in zip([0, 1, 2, 3, 4, 5, 6, 7, 8, 9, 10, 11, 12, 13, 14, 15, 16, 17, 18, 19, 20, 21, 22, 23, 24, 25, 26, 27, 28, 29, 30, 31, 32, 33, 34, 35, 36, 37, 38, 39, 40, 41, 42, 43, 44, 45, 46, 47, 48, 49, 50, 51, 52, 53, 54, 55, 56, 57, 58, 59, 60, 61, 62, 63, 64, 65, 66, 67, 68, 69, 70, 71, 72, 73, 74, 75, 76, 77, 78, 79, 80, 81, 82, 83, 84, 85, 86, 87, 88, 89, 90, 91, 92, 93, 94, 95, 96, 97, 98, 99, 100, 101, 102, 103, 104, 105, 106, 107, 108, 109, 110, 111, 112, 113, 114, 115, 116, 117, 118, 119, 120, 121, 122, 123, 124, 125, 126, 127, 128, 129, 130, 131, 132, 133, 134, 135, 136, 137, 138, 139, 140, 141, 142, 143, 144, 145, 146, 147, 148, 149, 150, 151, 152, 153, 154, 155, 156, 157, 158, 159, 160, 161, 162, 163, 164, 165, 166, 167, 168, 169, 170, 171, 172, 173, 174, 175, 176, 177, 178, 179, 180, 181, 182, 183, 184, 185, 186, 187, 188, 189, 190, 191, 192, 193, 194, 195, 196, 197], [0.0, 0.0, 0.0, 0.0, 0.0, 0.0, 0.0, 0.0, 0.0, 0.0, 0.0, 0.0, 0.0, 0.0, 0.0, 0.0, 0.0, 0.0, 0.0, 0.0, 0.0, 0.0, 0.0, 0.0, 0.0, 0.0, 0.0, 0.0, 0.0, 0.0, 0.0, 0.0, 0.0, 0.0, 0.0, 0.0, 0.0, 0.0, 0.0, 0.0, 0.0, 0.0, 0.0, 0.0, 0.0, 0.0, 0.0, 0.0, 0.0, 0.0, 0.0, 0.0, 0.0, 0.0, 0.0, 0.0, 0.0, 0.0, 0.0, 0.0, 0.0, 0.0, 0.0, 0.0, 0.0, 0.0, 0.0, 0.0, 0.0, 0.0, 0.0, 0.0, 0.0, 0.0, 0.0, 0.0, 0.0, 0.0, 0.0, 0.0, 0.0, 0.0, 0.0, 0.0, 0.0, 0.0, 0.0, 0.0, 0.0, 0.0, 0.0, 0.0, 0.0, 0.0, 0.0, 0.0, 0.0, 0.0, 0.0, 0.0, 0.0, 0.0, 0.0, 0.0, 0.0, 0.0, 0.0, 0.0, 0.0, 0.0, 0.0, 0.0, 0.0, 0.0, 0.0, 0.0, 0.0, 0.0, 0.0, 0.0, 0.0, 0.0, 0.0, 0.0, 0.0, 0.0, 0.0, 0.0, 0.0, 0.0, 0.0, 0.0, 0.0, 0.0, 0.0, 0.0, 0.0, 0.0, 0.0, 0.0, 0.0, 0.0, 0.0, 0.0, 0.0, 0.0, 0.0, 0.0, 0.0, 0.0, 0.0, 0.0, 0.0, 0.0, 0.0, 0.0, 0.0, 0.0, 0.0, 0.0, 0.0, 0.0, 0.0, 0.0, 0.0, 0.0, 0.0, 0.0, 0.0, 0.0, 0.0, 0.0, 0.0, 0.0, 0.0, 0.0, 0.0, 0.0, 0.0, 0.0, 0.0, 0.0, 0.0, 0.0, 0.0, 0.0, 0.0, 0.0, 0.0, 0.0, 0.0, 0.0, 0.0, 0.0, 0.0, 0.0, 0.0, 0.0]): _vg.add([_i], _w, 'REPLACE')
_vg = ob_chasis.vertex_groups.new(name='control')
for _i, _w in zip([3, 5, 11, 26, 38, 41, 44, 46, 65, 73, 76, 77, 86, 87, 88, 90, 95, 96, 97, 98, 99, 100, 101, 102, 103, 104, 113, 114, 116, 117, 118, 120, 121, 122, 124, 125, 126, 127, 128, 129, 132, 133, 134, 135, 136, 138, 140, 141, 142, 143, 145, 146, 148, 149, 150, 151, 152, 154, 155, 156, 157, 159, 160, 163, 170, 171, 172, 173, 178, 179, 180, 181, 182, 183, 184, 185, 186, 187, 188, 189], [0.08258, 0.1106, 0.006335, 0.002824, 0.009026, 0.05512, 0.03415, 0.007437, 0.03958, 0.07588, 0.08323, 0.1159, 0.1463, 0.106, 0.1528, 0.05553, 0.05375, 0.07602, 0.1047, 0.0831, 0.09526, 0.1081, 0.07609, 0.1466, 0.1323, 0.1165, 0.04883, 0.09297, 0.0009456, 0.07609, 0.03459, 0.00716, 0.05267, 0.04059, 0.1117, 0.09006, 0.009862, 0.07597, 0.0666, 0.01764, 0.02909, 0.09853, 0.1156, 0.05616, 0.1205, 0.1364, 0.09869, 0.05794, 0.1204, 0.03459, 0.00716, 0.1225, 0.0198, 0.09989, 0.111, 0.123, 0.04848, 0.1102, 0.07414, 0.06369, 0.009917, 0.04362, 0.08739, 0.004342, 0.07674, 0.04826, 0.09093, 0.06909, 0.07776, 0.04425, 0.1042, 0.0764, 0.09162, 0.1733, 0.1506, 0.1973, 0.04562, 0.06334, 0.169, 0.08948]): _vg.add([_i], _w, 'REPLACE')
_m = ob_chasis.modifiers.new('Armature', 'ARMATURE')
_m.object = ob_armature
ob_backwheels.parent = ob_armature
ob_backwheels.location = (-1.0, 0.0, 0.325)
ob_backwheels.rotation_euler = (1.571, 0.0, 0.0)
_vg = ob_backwheels.vertex_groups.new(name='spine0')
_vg = ob_backwheels.vertex_groups.new(name='frontWheel')
_vg = ob_backwheels.vertex_groups.new(name='backWheel')
_vg.add([0, 1, 2, 3, 4, 5, 6, 7, 8, 9, 10, 11, 12, 13, 14, 15, 16, 17, 18, 19, 20, 21, 22, 23, 24, 25, 26, 27, 28, 29, 30, 31], 1.0, 'REPLACE')
_vg = ob_backwheels.vertex_groups.new(name='control')
_m = ob_backwheels.modifiers.new('Armature', 'ARMATURE')
_m.object = ob_armature
ob_frontwheels_001.parent = ob_armature
ob_frontwheels_001.location = (1.0, 0.0, 0.325)
ob_frontwheels_001.rotation_euler = (1.571, 0.0, 0.0)
_vg = ob_frontwheels_001.vertex_groups.new(name='spine0')
_vg = ob_frontwheels_001.vertex_groups.new(name='frontWheel')
for _i, _w in zip([0, 1, 2, 3, 4, 5, 6, 7, 8, 9, 10, 11, 12, 13, 14, 15, 16, 17, 18, 19, 20, 21, 22, 23, 24, 25, 26, 27, 28, 29, 30, 31], [1.0, 0.9981, 1.0, 0.9979, 1.0, 0.9977, 1.0, 0.9988, 1.0, 0.9999, 1.0, 0.9994, 1.0, 0.9986, 1.0, 0.9987, 0.9998, 0.9999, 0.9999, 0.9997, 0.9999, 0.9998, 0.9995, 0.9999, 1.0, 1.0, 1.0, 1.0, 1.0, 1.0, 1.0, 1.0]): _vg.add([_i], _w, 'REPLACE')
_vg = ob_frontwheels_001.vertex_groups.new(name='backWheel')
_vg = ob_frontwheels_001.vertex_groups.new(name='control')
for _i, _w in zip([0, 2, 3, 4, 5, 6, 7, 8, 10, 12, 14, 16, 17, 18, 19, 20, 24, 25, 26, 27, 28, 29, 30, 31], [0.08207, 0.09292, 0.006069, 0.1031, 0.01098, 0.09282, 0.006087, 0.08282, 0.06967, 0.06824, 0.06875, 0.008146, 0.03076, 0.06044, 0.03026, 0.007898, 0.1483, 0.1647, 0.152, 0.1076, 0.08663, 0.07875, 0.08456, 0.1052]): _vg.add([_i], _w, 'REPLACE')
_m = ob_frontwheels_001.modifiers.new('Armature', 'ARMATURE')
_m.object = ob_armature
_m.vertex_group = 'frontWheel'
ob_armature.location = (0.0, 0.0, 0.0)
ob_armature.show_in_front = True

# ---- collection membership
scene.collection.objects.link(ob_chasis)
scene.collection.objects.link(ob_backwheels)
scene.collection.objects.link(ob_frontwheels_001)
scene.collection.objects.link(ob_armature)

# ---- scene / render settings (as saved in the file)
scene.frame_start = 0; scene.frame_end = 12; scene.frame_set(5)
scene.render.engine = 'BLENDER_EEVEE_NEXT'
bpy.context.view_layer.update()

# ---- added for rendering (the .blend has no active camera and no usable light): camera, sun
cam_auto = bpy.data.cameras.new('AutoCamera')
cam_auto.lens = 50.0
cam_auto.sensor_width = 36.0
cam_auto.clip_end = 1000.0
ob_auto_camera = bpy.data.objects.new('AutoCamera', cam_auto)
scene.collection.objects.link(ob_auto_camera)
ob_auto_camera.location = (5.15334, -6.13516, 5.10346)
ob_auto_camera.rotation_euler = (1.09748, -7.21219e-08, 0.694738)
scene.camera = ob_auto_camera
light_auto_sun = bpy.data.lights.new('AutoSun', 'SUN')
light_auto_sun.energy = 3.0
light_auto_sun.angle = 0.0523599
ob_auto_sun = bpy.data.objects.new('AutoSun', light_auto_sun)
scene.collection.objects.link(ob_auto_sun)
ob_auto_sun.rotation_euler = (0.872665, 0.174533, 0.523599)
bpy.context.view_layer.update()

